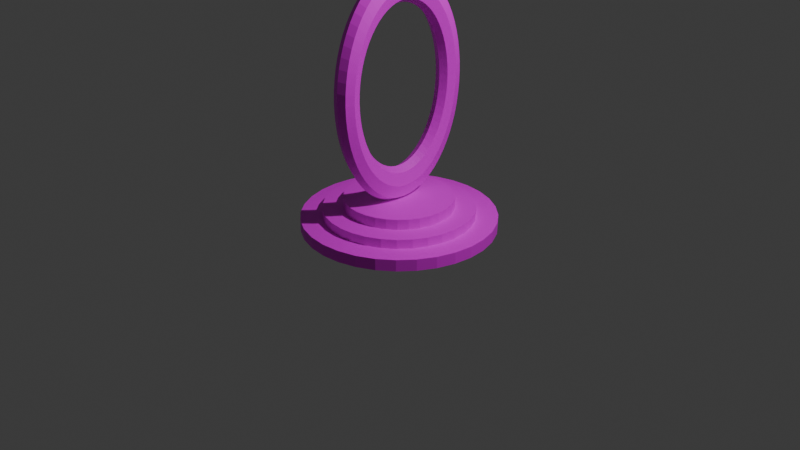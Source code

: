 # Source: Portal.blend  (saved by Blender 4.3.34; exported with 4.5.12 LTS)
import bpy
from mathutils import Matrix  # noqa: F401  (used for matrix-valued properties, if any)

bpy.ops.wm.read_factory_settings(use_empty=True)
scene = bpy.context.scene
scene.name = 'Scene'

# ---- collections
col_collection = bpy.data.collections.new('Collection'); scene.collection.children.link(col_collection)

# ---- images (referenced by path relative to the original .blend; pixels are not part of the script)
import os
ASSET_DIR = os.environ.get("B2B_ASSET_DIR", "")  # directory of the original .blend (textures are referenced by path, not embedded)
HERE = os.path.dirname(os.path.abspath(__file__))  # packed textures are extracted next to this script under _unpacked/

def load_image(name, relpath, width, height, colorspace="sRGB"):
    """Load a texture the original file referenced (path relative to the .blend, or extracted next to this script)."""
    p = next((c for c in (os.path.join(HERE, relpath), os.path.join(ASSET_DIR, relpath)) if relpath and os.path.exists(c)), "")
    if p:
        img = bpy.data.images.load(p, check_existing=True)
        img.name = name
    else:  # same state as the original file: an image datablock whose file is absent (Cycles renders it pink)
        img = bpy.data.images.new(name, width, height)
        img.source = "FILE"
        img.filepath = "//" + (relpath or name)
    img.colorspace_settings.name = colorspace
    return img
img_basecolor = load_image('BaseColor', '', 1024, 1024, 'sRGB')

# ---- materials (node trees are filled in below, after node groups)
mat_portal = bpy.data.materials.new('Portal')
mat_base = bpy.data.materials.new('Base')

# ---- material node trees
mat_portal.use_nodes = True; mat_portal.node_tree.nodes.clear()
_N = mat_portal.node_tree.nodes; _L = mat_portal.node_tree.links
n0 = _N.new('ShaderNodeBsdfPrincipled'); n0.name = 'Principled BSDF'; n0.location = (10, 300)
n1 = _N.new('ShaderNodeOutputMaterial'); n1.name = 'Material Output'; n1.location = (300, 300)
n2 = _N.new('ShaderNodeTexImage'); n2.name = 'Image Texture'; n2.location = (-280, 271)
n2.image = img_basecolor
_L.new(n0.outputs[0], n1.inputs[0])
_L.new(n2.outputs[0], n0.inputs[0])
n1.is_active_output = True
mat_base.use_nodes = True; mat_base.node_tree.nodes.clear()
_N = mat_base.node_tree.nodes; _L = mat_base.node_tree.links
n0 = _N.new('ShaderNodeBsdfPrincipled'); n0.name = 'Principled BSDF'; n0.location = (10, 300)
n1 = _N.new('ShaderNodeOutputMaterial'); n1.name = 'Material Output'; n1.location = (300, 300)
n2 = _N.new('ShaderNodeTexImage'); n2.name = 'Image Texture'; n2.location = (-280, 271)
n2.image = img_basecolor
_L.new(n0.outputs[0], n1.inputs[0])
_L.new(n2.outputs[0], n0.inputs[0])
n1.is_active_output = True

# ---- world
world_world = bpy.data.worlds.new('World'); scene.world = world_world
world_world.use_nodes = True; world_world.node_tree.nodes.clear()
_N = world_world.node_tree.nodes; _L = world_world.node_tree.links
n0 = _N.new('ShaderNodeOutputWorld'); n0.name = 'World Output'; n0.location = (300, 300)
n1 = _N.new('ShaderNodeBackground'); n1.name = 'Background'; n1.location = (10, 300)
n1.inputs[0].default_value = (0.05088, 0.05088, 0.05088, 1.0)
_L.new(n1.outputs[0], n0.inputs[0])
n0.is_active_output = True
world_world.color = (0.05088, 0.05088, 0.05088)
world_world.sun_shadow_jitter_overblur = 0.0

# ---- cameras
cam_camera = bpy.data.cameras.new('Camera')
cam_camera.clip_end = 100.0
cam_camera.ortho_scale = 7.314

# ---- lights
light_light = bpy.data.lights.new('Light', 'POINT')
light_light.energy = 1000.0
light_light.shadow_soft_size = 0.1

# ---- meshes
me_circle = bpy.data.meshes.new('Circle')
me_circle.from_pydata([(5.122e-09, 1.122, -0.1292), (-7.916e-09, 0.8652, -0.1292), (-6.985e-09, 0.8652, 0.1292), (7.916e-09, 1.122, 0.1292), (-0.2189, 1.1, -0.1292), (-0.1688, 0.8486, -0.1292), (-0.1688, 0.8486, 0.1292), (-0.2189, 1.1, 0.1292), (-0.4294, 1.037, -0.1292), (-0.3311, 0.7994, -0.1292), (-0.3311, 0.7994, 0.1292), (-0.4294, 1.037, 0.1292), (-0.6233, 0.9329, -0.1292), (-0.4807, 0.7194, -0.1292), (-0.4807, 0.7194, 0.1292), (-0.6233, 0.9329, 0.1292), (-0.7933, 0.7933, -0.1292), (-0.6118, 0.6118, -0.1292), (-0.6118, 0.6118, 0.1292), (-0.7933, 0.7933, 0.1292), (-0.9329, 0.6233, -0.1292), (-0.7194, 0.4807, -0.1292), (-0.7194, 0.4807, 0.1292), (-0.9329, 0.6233, 0.1292), (-1.037, 0.4294, -0.1292), (-0.7994, 0.3311, -0.1292), (-0.7994, 0.3311, 0.1292), (-1.037, 0.4294, 0.1292), (-1.1, 0.2189, -0.1292), (-0.8486, 0.1688, -0.1292), (-0.8486, 0.1688, 0.1292), (-1.1, 0.2189, 0.1292), (-1.122, 8.848e-09, -0.1292), (-0.8652, -1.164e-08, -0.1292), (-0.8652, -1.071e-08, 0.1292), (-1.122, 1.164e-08, 0.1292), (-1.1, -0.2189, -0.1292), (-0.8486, -0.1688, -0.1292), (-0.8486, -0.1688, 0.1292), (-1.1, -0.2189, 0.1292), (-1.037, -0.4294, -0.1292), (-0.7994, -0.3311, -0.1292), (-0.7994, -0.3311, 0.1292), (-1.037, -0.4294, 0.1292), (-0.9329, -0.6233, -0.1292), (-0.7194, -0.4807, -0.1292), (-0.7194, -0.4807, 0.1292), (-0.9329, -0.6233, 0.1292), (-0.7933, -0.7933, -0.1292), (-0.6118, -0.6118, -0.1292), (-0.6118, -0.6118, 0.1292), (-0.7933, -0.7933, 0.1292), (-0.6233, -0.9329, -0.1292), (-0.4807, -0.7194, -0.1292), (-0.4807, -0.7194, 0.1292), (-0.6233, -0.9329, 0.1292), (-0.4294, -1.037, -0.1292), (-0.3311, -0.7994, -0.1292), (-0.3311, -0.7994, 0.1292), (-0.4294, -1.037, 0.1292), (-0.2189, -1.1, -0.1292), (-0.1688, -0.8486, -0.1292), (-0.1688, -0.8486, 0.1292), (-0.2189, -1.1, 0.1292), (-7.451e-09, -1.122, -0.1292), (9.313e-09, -0.8652, -0.1292), (1.118e-08, -0.8652, 0.1292), (-9.313e-09, -1.122, 0.1292), (0.2189, -1.1, -0.1292), (0.1688, -0.8486, -0.1292), (0.1688, -0.8486, 0.1292), (0.2189, -1.1, 0.1292), (0.4294, -1.037, -0.1292), (0.3311, -0.7994, -0.1292), (0.3311, -0.7994, 0.1292), (0.4294, -1.037, 0.1292), (0.6233, -0.9329, -0.1292), (0.4807, -0.7194, -0.1292), (0.4807, -0.7194, 0.1292), (0.6233, -0.9329, 0.1292), (0.7933, -0.7933, -0.1292), (0.6118, -0.6118, -0.1292), (0.6118, -0.6118, 0.1292), (0.7933, -0.7933, 0.1292), (0.9329, -0.6233, -0.1292), (0.7194, -0.4807, -0.1292), (0.7194, -0.4807, 0.1292), (0.9329, -0.6233, 0.1292), (1.037, -0.4294, -0.1292), (0.7994, -0.3311, -0.1292), (0.7994, -0.3311, 0.1292), (1.037, -0.4294, 0.1292), (1.1, -0.2189, -0.1292), (0.8486, -0.1688, -0.1292), (0.8486, -0.1688, 0.1292), (1.1, -0.2189, 0.1292), (1.122, 1.397e-09, -0.1292), (0.8652, 1.397e-09, -0.1292), (0.8652, 2.328e-09, 0.1292), (1.122, -3.26e-09, 0.1292), (1.1, 0.2189, -0.1292), (0.8486, 0.1688, -0.1292), (0.8486, 0.1688, 0.1292), (1.1, 0.2189, 0.1292), (1.037, 0.4294, -0.1292), (0.7994, 0.3311, -0.1292), (0.7994, 0.3311, 0.1292), (1.037, 0.4294, 0.1292), (0.9329, 0.6233, -0.1292), (0.7194, 0.4807, -0.1292), (0.7194, 0.4807, 0.1292), (0.9329, 0.6233, 0.1292), (0.7933, 0.7933, -0.1292), (0.6118, 0.6118, -0.1292), (0.6118, 0.6118, 0.1292), (0.7933, 0.7933, 0.1292), (0.6233, 0.9329, -0.1292), (0.4807, 0.7194, -0.1292), (0.4807, 0.7194, 0.1292), (0.6233, 0.9329, 0.1292), (0.4294, 1.037, -0.1292), (0.3311, 0.7994, -0.1292), (0.3311, 0.7994, 0.1292), (0.4294, 1.037, 0.1292), (0.2189, 1.1, -0.1292), (0.1688, 0.8486, -0.1292), (0.1688, 0.8486, 0.1292), (0.2189, 1.1, 0.1292), (-0.11, 1.117, -0.1292), (-2.154e-09, 0.9936, -0.1776), (-0.08481, 0.8611, -0.1292), (-0.1938, 0.9745, -0.1776), (-9.954e-09, 0.8171, 0.0), (-0.08481, 0.8611, 0.1292), (-0.1594, 0.8014, 0.0), (-6.403e-10, 0.9936, 0.1776), (-0.11, 1.117, 0.1292), (-0.1938, 0.9745, 0.1776), (1.088e-08, 1.17, 0.0), (-0.2283, 1.148, 0.0), (-0.3257, 1.074, -0.1292), (-0.2512, 0.828, -0.1292), (-0.3802, 0.918, -0.1776), (-0.2512, 0.828, 0.1292), (-0.3127, 0.7549, 0.0), (-0.3257, 1.074, 0.1292), (-0.3802, 0.918, 0.1776), (-0.4478, 1.081, 0.0), (-0.5289, 0.9895, -0.1292), (-0.4079, 0.7631, -0.1292), (-0.552, 0.8261, -0.1776), (-0.4079, 0.7631, 0.1292), (-0.454, 0.6794, 0.0), (-0.5289, 0.9895, 0.1292), (-0.552, 0.8261, 0.1776), (-0.6501, 0.9729, 0.0), (-0.7118, 0.8673, -0.1292), (-0.5489, 0.6688, -0.1292), (-0.7026, 0.7026, -0.1776), (-0.5489, 0.6688, 0.1292), (-0.5778, 0.5778, 0.0), (-0.7118, 0.8673, 0.1292), (-0.7026, 0.7026, 0.1776), (-0.8274, 0.8274, 0.0), (-0.8673, 0.7118, -0.1292), (-0.6688, 0.5489, -0.1292), (-0.8261, 0.552, -0.1776), (-0.6688, 0.5489, 0.1292), (-0.6794, 0.454, 0.0), (-0.8673, 0.7118, 0.1292), (-0.8261, 0.552, 0.1776), (-0.9729, 0.6501, 0.0), (-0.9895, 0.5289, -0.1292), (-0.7631, 0.4079, -0.1292), (-0.918, 0.3802, -0.1776), (-0.7631, 0.4079, 0.1292), (-0.7549, 0.3127, 0.0), (-0.9895, 0.5289, 0.1292), (-0.918, 0.3802, 0.1776), (-1.081, 0.4478, 0.0), (-1.074, 0.3257, -0.1292), (-0.828, 0.2512, -0.1292), (-0.9745, 0.1938, -0.1776), (-0.828, 0.2512, 0.1292), (-0.8014, 0.1594, 0.0), (-1.074, 0.3257, 0.1292), (-0.9745, 0.1938, 0.1776), (-1.148, 0.2283, 0.0), (-1.117, 0.11, -0.1292), (-0.8611, 0.08481, -0.1292), (-0.9936, -2.154e-09, -0.1776), (-0.8611, 0.08481, 0.1292), (-0.8171, -1.74e-08, 0.0), (-1.117, 0.11, 0.1292), (-0.9936, -6.403e-10, 0.1776), (-1.17, 1.088e-08, 0.0), (-1.117, -0.11, -0.1292), (-0.8611, -0.08481, -0.1292), (-0.9745, -0.1938, -0.1776), (-0.8611, -0.08481, 0.1292), (-0.8014, -0.1594, 0.0), (-1.117, -0.11, 0.1292), (-0.9745, -0.1938, 0.1776), (-1.148, -0.2283, 0.0), (-1.074, -0.3257, -0.1292), (-0.828, -0.2512, -0.1292), (-0.918, -0.3802, -0.1776), (-0.828, -0.2512, 0.1292), (-0.7549, -0.3127, 0.0), (-1.074, -0.3257, 0.1292), (-0.918, -0.3802, 0.1776), (-1.081, -0.4478, 0.0), (-0.9895, -0.5289, -0.1292), (-0.7631, -0.4079, -0.1292), (-0.8261, -0.552, -0.1776), (-0.7631, -0.4079, 0.1292), (-0.6794, -0.454, 0.0), (-0.9895, -0.5289, 0.1292), (-0.8261, -0.552, 0.1776), (-0.9729, -0.6501, 0.0), (-0.8673, -0.7118, -0.1292), (-0.6688, -0.5489, -0.1292), (-0.7026, -0.7026, -0.1776), (-0.6688, -0.5489, 0.1292), (-0.5778, -0.5778, 0.0), (-0.8673, -0.7118, 0.1292), (-0.7026, -0.7026, 0.1776), (-0.8274, -0.8274, 0.0), (-0.7118, -0.8673, -0.1292), (-0.5489, -0.6688, -0.1292), (-0.552, -0.8261, -0.1776), (-0.5489, -0.6688, 0.1292), (-0.454, -0.6794, 0.0), (-0.7118, -0.8673, 0.1292), (-0.552, -0.8261, 0.1776), (-0.6501, -0.9729, 0.0), (-0.5289, -0.9895, -0.1292), (-0.4079, -0.7631, -0.1292), (-0.3802, -0.918, -0.1776), (-0.4079, -0.7631, 0.1292), (-0.3127, -0.7549, 0.0), (-0.5289, -0.9895, 0.1292), (-0.3802, -0.918, 0.1776), (-0.4478, -1.081, 0.0), (-0.3257, -1.074, -0.1292), (-0.2512, -0.828, -0.1292), (-0.1938, -0.9745, -0.1776), (-0.2512, -0.828, 0.1292), (-0.1594, -0.8014, 0.0), (-0.3257, -1.074, 0.1292), (-0.1938, -0.9745, 0.1776), (-0.2283, -1.148, 0.0), (-0.11, -1.117, -0.1292), (-0.08481, -0.8611, -0.1292), (3.027e-09, -0.9936, -0.1776), (-0.08481, -0.8611, 0.1292), (1.187e-08, -0.8171, 0.0), (-0.11, -1.117, 0.1292), (-1.164e-09, -0.9936, 0.1776), (-1.094e-08, -1.17, 0.0), (0.11, -1.117, -0.1292), (0.08481, -0.8611, -0.1292), (0.1938, -0.9745, -0.1776), (0.08481, -0.8611, 0.1292), (0.1594, -0.8014, 0.0), (0.11, -1.117, 0.1292), (0.1938, -0.9745, 0.1776), (0.2283, -1.148, 0.0), (0.3257, -1.074, -0.1292), (0.2512, -0.828, -0.1292), (0.3802, -0.918, -0.1776), (0.2512, -0.828, 0.1292), (0.3127, -0.7549, 0.0), (0.3257, -1.074, 0.1292), (0.3802, -0.918, 0.1776), (0.4478, -1.081, 0.0), (0.5289, -0.9895, -0.1292), (0.4079, -0.7631, -0.1292), (0.552, -0.8261, -0.1776), (0.4079, -0.7631, 0.1292), (0.454, -0.6794, 0.0), (0.5289, -0.9895, 0.1292), (0.552, -0.8261, 0.1776), (0.6501, -0.9729, 0.0), (0.7118, -0.8673, -0.1292), (0.5489, -0.6688, -0.1292), (0.7026, -0.7026, -0.1776), (0.5489, -0.6688, 0.1292), (0.5778, -0.5778, 0.0), (0.7118, -0.8673, 0.1292), (0.7026, -0.7026, 0.1776), (0.8274, -0.8274, 0.0), (0.8673, -0.7118, -0.1292), (0.6688, -0.5489, -0.1292), (0.8261, -0.552, -0.1776), (0.6688, -0.5489, 0.1292), (0.6794, -0.454, 0.0), (0.8673, -0.7118, 0.1292), (0.8261, -0.552, 0.1776), (0.9729, -0.6501, 0.0), (0.9895, -0.5289, -0.1292), (0.7631, -0.4079, -0.1292), (0.918, -0.3802, -0.1776), (0.7631, -0.4079, 0.1292), (0.7549, -0.3127, 0.0), (0.9895, -0.5289, 0.1292), (0.918, -0.3802, 0.1776), (1.081, -0.4478, 0.0), (1.074, -0.3257, -0.1292), (0.828, -0.2512, -0.1292), (0.9745, -0.1938, -0.1776), (0.828, -0.2512, 0.1292), (0.8014, -0.1594, 0.0), (1.074, -0.3257, 0.1292), (0.9745, -0.1938, 0.1776), (1.148, -0.2283, 0.0), (1.117, -0.11, -0.1292), (0.8611, -0.08481, -0.1292), (0.9936, 1.106e-09, -0.1776), (0.8611, -0.08481, 0.1292), (0.8171, 7.567e-10, 0.0), (1.117, -0.11, 0.1292), (0.9936, -1.106e-09, 0.1776), (1.17, 1.746e-10, 0.0), (1.117, 0.11, -0.1292), (0.8611, 0.08481, -0.1292), (0.9745, 0.1938, -0.1776), (0.8611, 0.08481, 0.1292), (0.8014, 0.1594, 0.0), (1.117, 0.11, 0.1292), (0.9745, 0.1938, 0.1776), (1.148, 0.2283, 0.0), (1.074, 0.3257, -0.1292), (0.828, 0.2512, -0.1292), (0.918, 0.3802, -0.1776), (0.828, 0.2512, 0.1292), (0.7549, 0.3127, 0.0), (1.074, 0.3257, 0.1292), (0.918, 0.3802, 0.1776), (1.081, 0.4478, 0.0), (0.9895, 0.5289, -0.1292), (0.7631, 0.4079, -0.1292), (0.8261, 0.552, -0.1776), (0.7631, 0.4079, 0.1292), (0.6794, 0.454, 0.0), (0.9895, 0.5289, 0.1292), (0.8261, 0.552, 0.1776), (0.9729, 0.6501, 0.0), (0.8673, 0.7118, -0.1292), (0.6688, 0.5489, -0.1292), (0.7026, 0.7026, -0.1776), (0.6688, 0.5489, 0.1292), (0.5778, 0.5778, 0.0), (0.8673, 0.7118, 0.1292), (0.7026, 0.7026, 0.1776), (0.8274, 0.8274, 0.0), (0.7118, 0.8673, -0.1292), (0.5489, 0.6688, -0.1292), (0.552, 0.8261, -0.1776), (0.5489, 0.6688, 0.1292), (0.454, 0.6794, 0.0), (0.7118, 0.8673, 0.1292), (0.552, 0.8261, 0.1776), (0.6501, 0.9729, 0.0), (0.5289, 0.9895, -0.1292), (0.4079, 0.7631, -0.1292), (0.3802, 0.918, -0.1776), (0.4079, 0.7631, 0.1292), (0.3127, 0.7549, 0.0), (0.5289, 0.9895, 0.1292), (0.3802, 0.918, 0.1776), (0.4478, 1.081, 0.0), (0.3257, 1.074, -0.1292), (0.2512, 0.828, -0.1292), (0.1938, 0.9745, -0.1776), (0.2512, 0.828, 0.1292), (0.1594, 0.8014, 0.0), (0.3257, 1.074, 0.1292), (0.1938, 0.9745, 0.1776), (0.2283, 1.148, 0.0), (0.11, 1.117, -0.1292), (0.08481, 0.8611, -0.1292), (0.08481, 0.8611, 0.1292), (0.11, 1.117, 0.1292), (-0.09739, 0.9888, -0.1776), (-0.08009, 0.8132, -2.328e-10), (-0.09739, 0.9888, 0.1776), (-0.1147, 1.164, 2.328e-10), (-0.2884, 0.9508, -0.1776), (-0.2372, 0.7819, -2.328e-10), (-0.2884, 0.9508, 0.1776), (-0.3397, 1.12, 2.328e-10), (-0.4684, 0.8763, -0.1776), (-0.3852, 0.7206, -2.328e-10), (-0.4684, 0.8763, 0.1776), (-0.5516, 1.032, 2.328e-10), (-0.6303, 0.7681, -0.1776), (-0.5184, 0.6316, -2.328e-10), (-0.6303, 0.7681, 0.1776), (-0.7423, 0.9045, 2.328e-10), (-0.7681, 0.6303, -0.1776), (-0.6316, 0.5184, -2.328e-10), (-0.7681, 0.6303, 0.1776), (-0.9045, 0.7423, 2.328e-10), (-0.8763, 0.4684, -0.1776), (-0.7206, 0.3852, -2.328e-10), (-0.8763, 0.4684, 0.1776), (-1.032, 0.5516, 2.328e-10), (-0.9508, 0.2884, -0.1776), (-0.7819, 0.2372, -2.328e-10), (-0.9508, 0.2884, 0.1776), (-1.12, 0.3397, 2.328e-10), (-0.9888, 0.09739, -0.1776), (-0.8132, 0.08009, -2.328e-10), (-0.9888, 0.09739, 0.1776), (-1.164, 0.1147, 2.328e-10), (-0.9888, -0.09739, -0.1776), (-0.8132, -0.08009, -2.328e-10), (-0.9888, -0.09739, 0.1776), (-1.164, -0.1147, 2.328e-10), (-0.9508, -0.2884, -0.1776), (-0.7819, -0.2372, -2.328e-10), (-0.9508, -0.2884, 0.1776), (-1.12, -0.3397, 2.328e-10), (-0.8763, -0.4684, -0.1776), (-0.7206, -0.3852, -2.328e-10), (-0.8763, -0.4684, 0.1776), (-1.032, -0.5516, 2.328e-10), (-0.7681, -0.6303, -0.1776), (-0.6316, -0.5184, -2.328e-10), (-0.7681, -0.6303, 0.1776), (-0.9045, -0.7423, 2.328e-10), (-0.6303, -0.7681, -0.1776), (-0.5184, -0.6316, -2.328e-10), (-0.6303, -0.7681, 0.1776), (-0.7423, -0.9045, 2.328e-10), (-0.4684, -0.8763, -0.1776), (-0.3852, -0.7206, -2.328e-10), (-0.4684, -0.8763, 0.1776), (-0.5516, -1.032, 2.328e-10), (-0.2884, -0.9508, -0.1776), (-0.2372, -0.7819, -2.328e-10), (-0.2884, -0.9508, 0.1776), (-0.3397, -1.12, 2.328e-10), (-0.09739, -0.9888, -0.1776), (-0.08009, -0.8132, -2.328e-10), (-0.09739, -0.9888, 0.1776), (-0.1147, -1.164, 2.328e-10), (0.09739, -0.9888, -0.1776), (0.08009, -0.8132, -2.328e-10), (0.09739, -0.9888, 0.1776), (0.1147, -1.164, 2.328e-10), (0.2884, -0.9508, -0.1776), (0.2372, -0.7819, -2.328e-10), (0.2884, -0.9508, 0.1776), (0.3397, -1.12, 2.328e-10), (0.4684, -0.8763, -0.1776), (0.3852, -0.7206, -2.328e-10), (0.4684, -0.8763, 0.1776), (0.5516, -1.032, 2.328e-10), (0.6303, -0.7681, -0.1776), (0.5184, -0.6316, -2.328e-10), (0.6303, -0.7681, 0.1776), (0.7423, -0.9045, 2.328e-10), (0.7681, -0.6303, -0.1776), (0.6316, -0.5184, -2.328e-10), (0.7681, -0.6303, 0.1776), (0.9045, -0.7423, 2.328e-10), (0.8763, -0.4684, -0.1776), (0.7206, -0.3852, -2.328e-10), (0.8763, -0.4684, 0.1776), (1.032, -0.5516, 2.328e-10), (0.9508, -0.2884, -0.1776), (0.7819, -0.2372, -2.328e-10), (0.9508, -0.2884, 0.1776), (1.12, -0.3397, 2.328e-10), (0.9888, -0.09739, -0.1776), (0.8132, -0.08009, -2.328e-10), (0.9888, -0.09739, 0.1776), (1.164, -0.1147, 2.328e-10), (0.9888, 0.09739, -0.1776), (0.8132, 0.08009, -2.328e-10), (0.9888, 0.09739, 0.1776), (1.164, 0.1147, 2.328e-10), (0.9508, 0.2884, -0.1776), (0.7819, 0.2372, -2.328e-10), (0.9508, 0.2884, 0.1776), (1.12, 0.3397, 2.328e-10), (0.8763, 0.4684, -0.1776), (0.7206, 0.3852, -2.328e-10), (0.8763, 0.4684, 0.1776), (1.032, 0.5516, 2.328e-10), (0.7681, 0.6303, -0.1776), (0.6316, 0.5184, -2.328e-10), (0.7681, 0.6303, 0.1776), (0.9045, 0.7423, 2.328e-10), (0.6303, 0.7681, -0.1776), (0.5184, 0.6316, -2.328e-10), (0.6303, 0.7681, 0.1776), (0.7423, 0.9045, 2.328e-10), (0.4684, 0.8763, -0.1776), (0.3852, 0.7206, -2.328e-10), (0.4684, 0.8763, 0.1776), (0.5516, 1.032, 2.328e-10), (0.2884, 0.9508, -0.1776), (0.2372, 0.7819, -2.328e-10), (0.2884, 0.9508, 0.1776), (0.3397, 1.12, 2.328e-10), (0.09739, 0.9888, -0.1776), (0.08009, 0.8132, -2.328e-10), (0.09739, 0.9888, 0.1776), (0.1147, 1.164, 2.328e-10)], [], [(0, 129, 384, 128), (129, 1, 130, 384), (384, 130, 5, 131), (128, 384, 131, 4), (1, 132, 385, 130), (132, 2, 133, 385), (385, 133, 6, 134), (130, 385, 134, 5), (2, 135, 386, 133), (135, 3, 136, 386), (386, 136, 7, 137), (133, 386, 137, 6), (3, 138, 387, 136), (138, 0, 128, 387), (387, 128, 4, 139), (136, 387, 139, 7), (4, 131, 388, 140), (131, 5, 141, 388), (388, 141, 9, 142), (140, 388, 142, 8), (5, 134, 389, 141), (134, 6, 143, 389), (389, 143, 10, 144), (141, 389, 144, 9), (6, 137, 390, 143), (137, 7, 145, 390), (390, 145, 11, 146), (143, 390, 146, 10), (7, 139, 391, 145), (139, 4, 140, 391), (391, 140, 8, 147), (145, 391, 147, 11), (8, 142, 392, 148), (142, 9, 149, 392), (392, 149, 13, 150), (148, 392, 150, 12), (9, 144, 393, 149), (144, 10, 151, 393), (393, 151, 14, 152), (149, 393, 152, 13), (10, 146, 394, 151), (146, 11, 153, 394), (394, 153, 15, 154), (151, 394, 154, 14), (11, 147, 395, 153), (147, 8, 148, 395), (395, 148, 12, 155), (153, 395, 155, 15), (12, 150, 396, 156), (150, 13, 157, 396), (396, 157, 17, 158), (156, 396, 158, 16), (13, 152, 397, 157), (152, 14, 159, 397), (397, 159, 18, 160), (157, 397, 160, 17), (14, 154, 398, 159), (154, 15, 161, 398), (398, 161, 19, 162), (159, 398, 162, 18), (15, 155, 399, 161), (155, 12, 156, 399), (399, 156, 16, 163), (161, 399, 163, 19), (16, 158, 400, 164), (158, 17, 165, 400), (400, 165, 21, 166), (164, 400, 166, 20), (17, 160, 401, 165), (160, 18, 167, 401), (401, 167, 22, 168), (165, 401, 168, 21), (18, 162, 402, 167), (162, 19, 169, 402), (402, 169, 23, 170), (167, 402, 170, 22), (19, 163, 403, 169), (163, 16, 164, 403), (403, 164, 20, 171), (169, 403, 171, 23), (20, 166, 404, 172), (166, 21, 173, 404), (404, 173, 25, 174), (172, 404, 174, 24), (21, 168, 405, 173), (168, 22, 175, 405), (405, 175, 26, 176), (173, 405, 176, 25), (22, 170, 406, 175), (170, 23, 177, 406), (406, 177, 27, 178), (175, 406, 178, 26), (23, 171, 407, 177), (171, 20, 172, 407), (407, 172, 24, 179), (177, 407, 179, 27), (24, 174, 408, 180), (174, 25, 181, 408), (408, 181, 29, 182), (180, 408, 182, 28), (25, 176, 409, 181), (176, 26, 183, 409), (409, 183, 30, 184), (181, 409, 184, 29), (26, 178, 410, 183), (178, 27, 185, 410), (410, 185, 31, 186), (183, 410, 186, 30), (27, 179, 411, 185), (179, 24, 180, 411), (411, 180, 28, 187), (185, 411, 187, 31), (28, 182, 412, 188), (182, 29, 189, 412), (412, 189, 33, 190), (188, 412, 190, 32), (29, 184, 413, 189), (184, 30, 191, 413), (413, 191, 34, 192), (189, 413, 192, 33), (30, 186, 414, 191), (186, 31, 193, 414), (414, 193, 35, 194), (191, 414, 194, 34), (31, 187, 415, 193), (187, 28, 188, 415), (415, 188, 32, 195), (193, 415, 195, 35), (32, 190, 416, 196), (190, 33, 197, 416), (416, 197, 37, 198), (196, 416, 198, 36), (33, 192, 417, 197), (192, 34, 199, 417), (417, 199, 38, 200), (197, 417, 200, 37), (34, 194, 418, 199), (194, 35, 201, 418), (418, 201, 39, 202), (199, 418, 202, 38), (35, 195, 419, 201), (195, 32, 196, 419), (419, 196, 36, 203), (201, 419, 203, 39), (36, 198, 420, 204), (198, 37, 205, 420), (420, 205, 41, 206), (204, 420, 206, 40), (37, 200, 421, 205), (200, 38, 207, 421), (421, 207, 42, 208), (205, 421, 208, 41), (38, 202, 422, 207), (202, 39, 209, 422), (422, 209, 43, 210), (207, 422, 210, 42), (39, 203, 423, 209), (203, 36, 204, 423), (423, 204, 40, 211), (209, 423, 211, 43), (40, 206, 424, 212), (206, 41, 213, 424), (424, 213, 45, 214), (212, 424, 214, 44), (41, 208, 425, 213), (208, 42, 215, 425), (425, 215, 46, 216), (213, 425, 216, 45), (42, 210, 426, 215), (210, 43, 217, 426), (426, 217, 47, 218), (215, 426, 218, 46), (43, 211, 427, 217), (211, 40, 212, 427), (427, 212, 44, 219), (217, 427, 219, 47), (44, 214, 428, 220), (214, 45, 221, 428), (428, 221, 49, 222), (220, 428, 222, 48), (45, 216, 429, 221), (216, 46, 223, 429), (429, 223, 50, 224), (221, 429, 224, 49), (46, 218, 430, 223), (218, 47, 225, 430), (430, 225, 51, 226), (223, 430, 226, 50), (47, 219, 431, 225), (219, 44, 220, 431), (431, 220, 48, 227), (225, 431, 227, 51), (48, 222, 432, 228), (222, 49, 229, 432), (432, 229, 53, 230), (228, 432, 230, 52), (49, 224, 433, 229), (224, 50, 231, 433), (433, 231, 54, 232), (229, 433, 232, 53), (50, 226, 434, 231), (226, 51, 233, 434), (434, 233, 55, 234), (231, 434, 234, 54), (51, 227, 435, 233), (227, 48, 228, 435), (435, 228, 52, 235), (233, 435, 235, 55), (52, 230, 436, 236), (230, 53, 237, 436), (436, 237, 57, 238), (236, 436, 238, 56), (53, 232, 437, 237), (232, 54, 239, 437), (437, 239, 58, 240), (237, 437, 240, 57), (54, 234, 438, 239), (234, 55, 241, 438), (438, 241, 59, 242), (239, 438, 242, 58), (55, 235, 439, 241), (235, 52, 236, 439), (439, 236, 56, 243), (241, 439, 243, 59), (56, 238, 440, 244), (238, 57, 245, 440), (440, 245, 61, 246), (244, 440, 246, 60), (57, 240, 441, 245), (240, 58, 247, 441), (441, 247, 62, 248), (245, 441, 248, 61), (58, 242, 442, 247), (242, 59, 249, 442), (442, 249, 63, 250), (247, 442, 250, 62), (59, 243, 443, 249), (243, 56, 244, 443), (443, 244, 60, 251), (249, 443, 251, 63), (60, 246, 444, 252), (246, 61, 253, 444), (444, 253, 65, 254), (252, 444, 254, 64), (61, 248, 445, 253), (248, 62, 255, 445), (445, 255, 66, 256), (253, 445, 256, 65), (62, 250, 446, 255), (250, 63, 257, 446), (446, 257, 67, 258), (255, 446, 258, 66), (63, 251, 447, 257), (251, 60, 252, 447), (447, 252, 64, 259), (257, 447, 259, 67), (64, 254, 448, 260), (254, 65, 261, 448), (448, 261, 69, 262), (260, 448, 262, 68), (65, 256, 449, 261), (256, 66, 263, 449), (449, 263, 70, 264), (261, 449, 264, 69), (66, 258, 450, 263), (258, 67, 265, 450), (450, 265, 71, 266), (263, 450, 266, 70), (67, 259, 451, 265), (259, 64, 260, 451), (451, 260, 68, 267), (265, 451, 267, 71), (68, 262, 452, 268), (262, 69, 269, 452), (452, 269, 73, 270), (268, 452, 270, 72), (69, 264, 453, 269), (264, 70, 271, 453), (453, 271, 74, 272), (269, 453, 272, 73), (70, 266, 454, 271), (266, 71, 273, 454), (454, 273, 75, 274), (271, 454, 274, 74), (71, 267, 455, 273), (267, 68, 268, 455), (455, 268, 72, 275), (273, 455, 275, 75), (72, 270, 456, 276), (270, 73, 277, 456), (456, 277, 77, 278), (276, 456, 278, 76), (73, 272, 457, 277), (272, 74, 279, 457), (457, 279, 78, 280), (277, 457, 280, 77), (74, 274, 458, 279), (274, 75, 281, 458), (458, 281, 79, 282), (279, 458, 282, 78), (75, 275, 459, 281), (275, 72, 276, 459), (459, 276, 76, 283), (281, 459, 283, 79), (76, 278, 460, 284), (278, 77, 285, 460), (460, 285, 81, 286), (284, 460, 286, 80), (77, 280, 461, 285), (280, 78, 287, 461), (461, 287, 82, 288), (285, 461, 288, 81), (78, 282, 462, 287), (282, 79, 289, 462), (462, 289, 83, 290), (287, 462, 290, 82), (79, 283, 463, 289), (283, 76, 284, 463), (463, 284, 80, 291), (289, 463, 291, 83), (80, 286, 464, 292), (286, 81, 293, 464), (464, 293, 85, 294), (292, 464, 294, 84), (81, 288, 465, 293), (288, 82, 295, 465), (465, 295, 86, 296), (293, 465, 296, 85), (82, 290, 466, 295), (290, 83, 297, 466), (466, 297, 87, 298), (295, 466, 298, 86), (83, 291, 467, 297), (291, 80, 292, 467), (467, 292, 84, 299), (297, 467, 299, 87), (84, 294, 468, 300), (294, 85, 301, 468), (468, 301, 89, 302), (300, 468, 302, 88), (85, 296, 469, 301), (296, 86, 303, 469), (469, 303, 90, 304), (301, 469, 304, 89), (86, 298, 470, 303), (298, 87, 305, 470), (470, 305, 91, 306), (303, 470, 306, 90), (87, 299, 471, 305), (299, 84, 300, 471), (471, 300, 88, 307), (305, 471, 307, 91), (88, 302, 472, 308), (302, 89, 309, 472), (472, 309, 93, 310), (308, 472, 310, 92), (89, 304, 473, 309), (304, 90, 311, 473), (473, 311, 94, 312), (309, 473, 312, 93), (90, 306, 474, 311), (306, 91, 313, 474), (474, 313, 95, 314), (311, 474, 314, 94), (91, 307, 475, 313), (307, 88, 308, 475), (475, 308, 92, 315), (313, 475, 315, 95), (92, 310, 476, 316), (310, 93, 317, 476), (476, 317, 97, 318), (316, 476, 318, 96), (93, 312, 477, 317), (312, 94, 319, 477), (477, 319, 98, 320), (317, 477, 320, 97), (94, 314, 478, 319), (314, 95, 321, 478), (478, 321, 99, 322), (319, 478, 322, 98), (95, 315, 479, 321), (315, 92, 316, 479), (479, 316, 96, 323), (321, 479, 323, 99), (96, 318, 480, 324), (318, 97, 325, 480), (480, 325, 101, 326), (324, 480, 326, 100), (97, 320, 481, 325), (320, 98, 327, 481), (481, 327, 102, 328), (325, 481, 328, 101), (98, 322, 482, 327), (322, 99, 329, 482), (482, 329, 103, 330), (327, 482, 330, 102), (99, 323, 483, 329), (323, 96, 324, 483), (483, 324, 100, 331), (329, 483, 331, 103), (100, 326, 484, 332), (326, 101, 333, 484), (484, 333, 105, 334), (332, 484, 334, 104), (101, 328, 485, 333), (328, 102, 335, 485), (485, 335, 106, 336), (333, 485, 336, 105), (102, 330, 486, 335), (330, 103, 337, 486), (486, 337, 107, 338), (335, 486, 338, 106), (103, 331, 487, 337), (331, 100, 332, 487), (487, 332, 104, 339), (337, 487, 339, 107), (104, 334, 488, 340), (334, 105, 341, 488), (488, 341, 109, 342), (340, 488, 342, 108), (105, 336, 489, 341), (336, 106, 343, 489), (489, 343, 110, 344), (341, 489, 344, 109), (106, 338, 490, 343), (338, 107, 345, 490), (490, 345, 111, 346), (343, 490, 346, 110), (107, 339, 491, 345), (339, 104, 340, 491), (491, 340, 108, 347), (345, 491, 347, 111), (108, 342, 492, 348), (342, 109, 349, 492), (492, 349, 113, 350), (348, 492, 350, 112), (109, 344, 493, 349), (344, 110, 351, 493), (493, 351, 114, 352), (349, 493, 352, 113), (110, 346, 494, 351), (346, 111, 353, 494), (494, 353, 115, 354), (351, 494, 354, 114), (111, 347, 495, 353), (347, 108, 348, 495), (495, 348, 112, 355), (353, 495, 355, 115), (112, 350, 496, 356), (350, 113, 357, 496), (496, 357, 117, 358), (356, 496, 358, 116), (113, 352, 497, 357), (352, 114, 359, 497), (497, 359, 118, 360), (357, 497, 360, 117), (114, 354, 498, 359), (354, 115, 361, 498), (498, 361, 119, 362), (359, 498, 362, 118), (115, 355, 499, 361), (355, 112, 356, 499), (499, 356, 116, 363), (361, 499, 363, 119), (116, 358, 500, 364), (358, 117, 365, 500), (500, 365, 121, 366), (364, 500, 366, 120), (117, 360, 501, 365), (360, 118, 367, 501), (501, 367, 122, 368), (365, 501, 368, 121), (118, 362, 502, 367), (362, 119, 369, 502), (502, 369, 123, 370), (367, 502, 370, 122), (119, 363, 503, 369), (363, 116, 364, 503), (503, 364, 120, 371), (369, 503, 371, 123), (120, 366, 504, 372), (366, 121, 373, 504), (504, 373, 125, 374), (372, 504, 374, 124), (121, 368, 505, 373), (368, 122, 375, 505), (505, 375, 126, 376), (373, 505, 376, 125), (122, 370, 506, 375), (370, 123, 377, 506), (506, 377, 127, 378), (375, 506, 378, 126), (123, 371, 507, 377), (371, 120, 372, 507), (507, 372, 124, 379), (377, 507, 379, 127), (124, 374, 508, 380), (374, 125, 381, 508), (508, 381, 1, 129), (380, 508, 129, 0), (125, 376, 509, 381), (376, 126, 382, 509), (509, 382, 2, 132), (381, 509, 132, 1), (126, 378, 510, 382), (378, 127, 383, 510), (510, 383, 3, 135), (382, 510, 135, 2), (127, 379, 511, 383), (379, 124, 380, 511), (511, 380, 0, 138), (383, 511, 138, 3)])
_uv = me_circle.uv_layers.new(name='UVMap')
_uv.uv.foreach_set('vector', [0.3156, 0.4185, 0.3203, 0.4093, 0.3274, 0.4131, 0.3236, 0.4229, 0.3203, 0.4093, 0.3265, 0.4, 0.3327, 0.4033, 0.3274, 0.4131, 0.3274, 0.4131, 0.3327, 0.4033, 0.3392, 0.4061, 0.3349, 0.4163, 0.3236, 0.4229, 0.3274, 0.4131, 0.3349, 0.4163, 0.3321, 0.4265, 0.2123, 0.5474, 0.2211, 0.5488, 0.2218, 0.5553, 0.2131, 0.5543, 0.2211, 0.5488, 0.2326, 0.5474, 0.2334, 0.5543, 0.2218, 0.5553, 0.2218, 0.5553, 0.2334, 0.5543, 0.2339, 0.5613, 0.2223, 0.5619, 0.2131, 0.5543, 0.2218, 0.5553, 0.2223, 0.5619, 0.2136, 0.5613, 0.4003, 0.1751, 0.405, 0.1844, 0.3979, 0.1882, 0.3941, 0.1785, 0.405, 0.1844, 0.4113, 0.1937, 0.4032, 0.198, 0.3979, 0.1882, 0.3979, 0.1882, 0.4032, 0.198, 0.3948, 0.2016, 0.3904, 0.1914, 0.3941, 0.1785, 0.3979, 0.1882, 0.3904, 0.1914, 0.3876, 0.1812, 0.5719, 0.7048, 0.5807, 0.7039, 0.5792, 0.7131, 0.5704, 0.7137, 0.5807, 0.7039, 0.5922, 0.7059, 0.5907, 0.7148, 0.5792, 0.7131, 0.5792, 0.7131, 0.5907, 0.7148, 0.5895, 0.7238, 0.5779, 0.7226, 0.5704, 0.7137, 0.5792, 0.7131, 0.5779, 0.7226, 0.5693, 0.7227, 0.3321, 0.4265, 0.3349, 0.4163, 0.3426, 0.4187, 0.3408, 0.4292, 0.3349, 0.4163, 0.3392, 0.4061, 0.346, 0.4082, 0.3426, 0.4187, 0.3426, 0.4187, 0.346, 0.4082, 0.3529, 0.4096, 0.3506, 0.4203, 0.3408, 0.4292, 0.3426, 0.4187, 0.3506, 0.4203, 0.3498, 0.431, 0.2136, 0.5613, 0.2223, 0.5619, 0.2225, 0.5686, 0.2139, 0.5684, 0.2223, 0.5619, 0.2339, 0.5613, 0.2341, 0.5684, 0.2225, 0.5686, 0.2225, 0.5686, 0.2341, 0.5684, 0.2341, 0.5756, 0.2225, 0.5754, 0.2139, 0.5684, 0.2225, 0.5686, 0.2225, 0.5754, 0.2139, 0.5756, 0.3876, 0.1812, 0.3904, 0.1914, 0.3827, 0.1938, 0.3809, 0.1833, 0.3904, 0.1914, 0.3948, 0.2016, 0.386, 0.2043, 0.3827, 0.1938, 0.3827, 0.1938, 0.386, 0.2043, 0.3771, 0.2061, 0.3748, 0.1954, 0.3809, 0.1833, 0.3827, 0.1938, 0.3748, 0.1954, 0.3739, 0.1847, 0.5693, 0.7227, 0.5779, 0.7226, 0.5771, 0.7322, 0.5684, 0.7319, 0.5779, 0.7226, 0.5895, 0.7238, 0.5887, 0.733, 0.5771, 0.7322, 0.5771, 0.7322, 0.5887, 0.733, 0.5882, 0.7423, 0.5765, 0.7419, 0.5684, 0.7319, 0.5771, 0.7322, 0.5765, 0.7419, 0.5679, 0.7412, 0.3498, 0.431, 0.3506, 0.4203, 0.3586, 0.4211, 0.3588, 0.4319, 0.3506, 0.4203, 0.3529, 0.4096, 0.3599, 0.4103, 0.3586, 0.4211, 0.3586, 0.4211, 0.3599, 0.4103, 0.3669, 0.4103, 0.3667, 0.4211, 0.3588, 0.4319, 0.3586, 0.4211, 0.3667, 0.4211, 0.368, 0.4319, 0.2139, 0.5756, 0.2225, 0.5754, 0.2223, 0.5821, 0.2136, 0.5827, 0.2225, 0.5754, 0.2341, 0.5756, 0.2339, 0.5827, 0.2223, 0.5821, 0.2223, 0.5821, 0.2339, 0.5827, 0.2334, 0.5898, 0.2218, 0.5888, 0.2136, 0.5827, 0.2223, 0.5821, 0.2218, 0.5888, 0.2131, 0.5898, 0.3739, 0.1847, 0.3748, 0.1954, 0.3667, 0.1962, 0.3669, 0.1854, 0.3748, 0.1954, 0.3771, 0.2061, 0.368, 0.207, 0.3667, 0.1962, 0.3667, 0.1962, 0.368, 0.207, 0.3588, 0.207, 0.3586, 0.1962, 0.3669, 0.1854, 0.3667, 0.1962, 0.3586, 0.1962, 0.3599, 0.1854, 0.5679, 0.7412, 0.5765, 0.7419, 0.5764, 0.7515, 0.5678, 0.7505, 0.5765, 0.7419, 0.5882, 0.7423, 0.588, 0.7516, 0.5764, 0.7515, 0.5764, 0.7515, 0.588, 0.7516, 0.5882, 0.7607, 0.5765, 0.7611, 0.5678, 0.7505, 0.5764, 0.7515, 0.5765, 0.7611, 0.5679, 0.7596, 0.368, 0.4319, 0.3667, 0.4211, 0.3748, 0.4203, 0.3771, 0.431, 0.3667, 0.4211, 0.3669, 0.4103, 0.3739, 0.4096, 0.3748, 0.4203, 0.3748, 0.4203, 0.3739, 0.4096, 0.3809, 0.4082, 0.3827, 0.4187, 0.3771, 0.431, 0.3748, 0.4203, 0.3827, 0.4187, 0.386, 0.4292, 0.2131, 0.5898, 0.2218, 0.5888, 0.2211, 0.5953, 0.2123, 0.5966, 0.2218, 0.5888, 0.2334, 0.5898, 0.2326, 0.5966, 0.2211, 0.5953, 0.2211, 0.5953, 0.2326, 0.5966, 0.2316, 0.6033, 0.2201, 0.6015, 0.2123, 0.5966, 0.2211, 0.5953, 0.2201, 0.6015, 0.2113, 0.6033, 0.3599, 0.1854, 0.3586, 0.1962, 0.3506, 0.1954, 0.3529, 0.1847, 0.3586, 0.1962, 0.3588, 0.207, 0.3497, 0.2061, 0.3506, 0.1954, 0.3506, 0.1954, 0.3497, 0.2061, 0.3408, 0.2043, 0.3426, 0.1938, 0.3529, 0.1847, 0.3506, 0.1954, 0.3426, 0.1938, 0.346, 0.1833, 0.5679, 0.7596, 0.5765, 0.7611, 0.5771, 0.7704, 0.5684, 0.7685, 0.5765, 0.7611, 0.5882, 0.7607, 0.5887, 0.7697, 0.5771, 0.7704, 0.5771, 0.7704, 0.5887, 0.7697, 0.5895, 0.7783, 0.5779, 0.7794, 0.5684, 0.7685, 0.5771, 0.7704, 0.5779, 0.7794, 0.5693, 0.7772, 0.386, 0.4292, 0.3827, 0.4187, 0.3904, 0.4163, 0.3948, 0.4265, 0.3827, 0.4187, 0.3809, 0.4082, 0.3876, 0.4061, 0.3904, 0.4163, 0.3904, 0.4163, 0.3876, 0.4061, 0.3941, 0.4033, 0.3979, 0.4131, 0.3948, 0.4265, 0.3904, 0.4163, 0.3979, 0.4131, 0.4032, 0.4229, 0.2113, 0.6033, 0.2201, 0.6015, 0.2189, 0.6075, 0.2101, 0.6096, 0.2201, 0.6015, 0.2316, 0.6033, 0.2303, 0.6096, 0.2189, 0.6075, 0.2189, 0.6075, 0.2303, 0.6096, 0.2289, 0.6155, 0.2175, 0.6131, 0.2101, 0.6096, 0.2189, 0.6075, 0.2175, 0.6131, 0.2086, 0.6155, 0.346, 0.1833, 0.3426, 0.1938, 0.3349, 0.1914, 0.3392, 0.1812, 0.3426, 0.1938, 0.3408, 0.2043, 0.332, 0.2016, 0.3349, 0.1914, 0.3349, 0.1914, 0.332, 0.2016, 0.3236, 0.198, 0.3274, 0.1882, 0.3392, 0.1812, 0.3349, 0.1914, 0.3274, 0.1882, 0.3327, 0.1785, 0.5693, 0.7772, 0.5779, 0.7794, 0.5792, 0.788, 0.5704, 0.7855, 0.5779, 0.7794, 0.5895, 0.7783, 0.5907, 0.7866, 0.5792, 0.788, 0.5792, 0.788, 0.5907, 0.7866, 0.5922, 0.7944, 0.5807, 0.7962, 0.5704, 0.7855, 0.5792, 0.788, 0.5807, 0.7962, 0.5719, 0.7933, 0.4032, 0.4229, 0.3979, 0.4131, 0.4051, 0.4093, 0.4113, 0.4185, 0.3979, 0.4131, 0.3941, 0.4033, 0.4003, 0.4, 0.4051, 0.4093, 0.4051, 0.4093, 0.4003, 0.4, 0.4062, 0.396, 0.4118, 0.4047, 0.4113, 0.4185, 0.4051, 0.4093, 0.4118, 0.4047, 0.4189, 0.4134, 0.2086, 0.6155, 0.2175, 0.6131, 0.2159, 0.6183, 0.2069, 0.6211, 0.2175, 0.6131, 0.2289, 0.6155, 0.2272, 0.6211, 0.2159, 0.6183, 0.2159, 0.6183, 0.2272, 0.6211, 0.2253, 0.6261, 0.2142, 0.6231, 0.5798, 0.8583, 0.5907, 0.8616, 0.5887, 0.8654, 0.5776, 0.8623, 0.3327, 0.1785, 0.3274, 0.1882, 0.3203, 0.1844, 0.3265, 0.1751, 0.3274, 0.1882, 0.3236, 0.198, 0.3155, 0.1937, 0.3203, 0.1844, 0.3203, 0.1844, 0.3155, 0.1937, 0.308, 0.1885, 0.3135, 0.1798, 0.3265, 0.1751, 0.3203, 0.1844, 0.3135, 0.1798, 0.3206, 0.1711, 0.5719, 0.7933, 0.5807, 0.7962, 0.5826, 0.8038, 0.5737, 0.8006, 0.5807, 0.7962, 0.5922, 0.7944, 0.5939, 0.8017, 0.5826, 0.8038, 0.5826, 0.8038, 0.5939, 0.8017, 0.596, 0.8084, 0.5847, 0.8108, 0.9358, 0.4703, 0.9469, 0.4676, 0.9495, 0.4732, 0.9383, 0.4757, 0.4189, 0.4134, 0.4118, 0.4047, 0.418, 0.3995, 0.4259, 0.4075, 0.4118, 0.4047, 0.4062, 0.396, 0.4116, 0.3914, 0.418, 0.3995, 0.418, 0.3995, 0.4116, 0.3914, 0.4166, 0.3864, 0.4238, 0.3936, 0.4259, 0.4075, 0.418, 0.3995, 0.4238, 0.3936, 0.4324, 0.4009, 0.5776, 0.8623, 0.5887, 0.8654, 0.5869, 0.8697, 0.5757, 0.8669, 0.2142, 0.6231, 0.2253, 0.6261, 0.2233, 0.6307, 0.2122, 0.6274, 0.2122, 0.6274, 0.2233, 0.6307, 0.221, 0.6347, 0.2101, 0.6312, 0.5757, 0.8669, 0.5869, 0.8697, 0.5852, 0.8746, 0.5739, 0.872, 0.3206, 0.1711, 0.3135, 0.1798, 0.3073, 0.1746, 0.3152, 0.1665, 0.3135, 0.1798, 0.308, 0.1885, 0.3009, 0.1826, 0.3073, 0.1746, 0.3073, 0.1746, 0.3009, 0.1826, 0.2944, 0.176, 0.3016, 0.1688, 0.3152, 0.1665, 0.3073, 0.1746, 0.3016, 0.1688, 0.3102, 0.1615, 0.9383, 0.4757, 0.9495, 0.4732, 0.9518, 0.4796, 0.9405, 0.4817, 0.5847, 0.8108, 0.596, 0.8084, 0.5983, 0.8144, 0.5872, 0.8171, 0.5872, 0.8171, 0.5983, 0.8144, 0.6009, 0.8197, 0.5898, 0.8226, 0.9405, 0.4817, 0.9518, 0.4796, 0.9539, 0.4866, 0.9424, 0.4885, 0.4324, 0.4009, 0.4238, 0.3936, 0.4289, 0.3873, 0.4382, 0.3937, 0.4238, 0.3936, 0.4166, 0.3864, 0.4211, 0.3808, 0.4289, 0.3873, 0.4289, 0.3873, 0.4211, 0.3808, 0.425, 0.3749, 0.4334, 0.3804, 0.4382, 0.3937, 0.4289, 0.3873, 0.4334, 0.3804, 0.4433, 0.386, 0.5739, 0.872, 0.5852, 0.8746, 0.5837, 0.8798, 0.5723, 0.8776, 0.5852, 0.8746, 0.5942, 0.8717, 0.5926, 0.8772, 0.5837, 0.8798, 0.5837, 0.8798, 0.5926, 0.8772, 0.5912, 0.8832, 0.5824, 0.8855, 0.5723, 0.8776, 0.5837, 0.8798, 0.5824, 0.8855, 0.571, 0.8836, 0.3102, 0.1615, 0.3016, 0.1688, 0.2964, 0.1624, 0.3057, 0.1559, 0.3016, 0.1688, 0.2944, 0.176, 0.2886, 0.1688, 0.2964, 0.1624, 0.2964, 0.1624, 0.2886, 0.1688, 0.2836, 0.1611, 0.2919, 0.1556, 0.3057, 0.1559, 0.2964, 0.1624, 0.2919, 0.1556, 0.3018, 0.15, 0.9424, 0.4885, 0.9539, 0.4866, 0.9556, 0.4942, 0.9441, 0.4958, 0.9539, 0.4866, 0.9626, 0.49, 0.9643, 0.4973, 0.9556, 0.4942, 0.9556, 0.4942, 0.9643, 0.4973, 0.9656, 0.5051, 0.957, 0.5024, 0.9441, 0.4958, 0.9556, 0.4942, 0.957, 0.5024, 0.9454, 0.5036, 0.4433, 0.386, 0.4334, 0.3804, 0.4372, 0.3732, 0.4476, 0.3778, 0.4334, 0.3804, 0.425, 0.3749, 0.4283, 0.3685, 0.4372, 0.3732, 0.4372, 0.3732, 0.4283, 0.3685, 0.431, 0.3619, 0.4403, 0.3656, 0.4476, 0.3778, 0.4372, 0.3732, 0.4403, 0.3656, 0.4511, 0.3692, 0.571, 0.8836, 0.5824, 0.8855, 0.5813, 0.8915, 0.5698, 0.8899, 0.5824, 0.8855, 0.5912, 0.8832, 0.5901, 0.8896, 0.5813, 0.8915, 0.5813, 0.8915, 0.5901, 0.8896, 0.5892, 0.8962, 0.5805, 0.8977, 0.5698, 0.8899, 0.5813, 0.8915, 0.5805, 0.8977, 0.5689, 0.8966, 0.3018, 0.15, 0.2919, 0.1556, 0.2881, 0.1483, 0.2985, 0.1437, 0.2919, 0.1556, 0.2836, 0.1611, 0.2793, 0.1529, 0.2881, 0.1483, 0.2881, 0.1483, 0.2793, 0.1529, 0.2758, 0.1443, 0.285, 0.1407, 0.2985, 0.1437, 0.2881, 0.1483, 0.285, 0.1407, 0.2958, 0.137, 0.9454, 0.5036, 0.957, 0.5024, 0.958, 0.511, 0.9464, 0.5119, 0.957, 0.5024, 0.9656, 0.5051, 0.9666, 0.5134, 0.958, 0.511, 0.958, 0.511, 0.9666, 0.5134, 0.9673, 0.5221, 0.9587, 0.5201, 0.9464, 0.5119, 0.958, 0.511, 0.9587, 0.5201, 0.9471, 0.5206, 0.4511, 0.3692, 0.4403, 0.3656, 0.4426, 0.3577, 0.4537, 0.3603, 0.4403, 0.3656, 0.431, 0.3619, 0.4331, 0.3551, 0.4426, 0.3577, 0.4426, 0.3577, 0.4331, 0.3551, 0.4344, 0.348, 0.4442, 0.3496, 0.4537, 0.3603, 0.4426, 0.3577, 0.4442, 0.3496, 0.4555, 0.3512, 0.5689, 0.8966, 0.5805, 0.8977, 0.5799, 0.9042, 0.5683, 0.9034, 0.5805, 0.8977, 0.5892, 0.8962, 0.5885, 0.9031, 0.5799, 0.9042, 0.5799, 0.9042, 0.5885, 0.9031, 0.5881, 0.9101, 0.5795, 0.9109, 0.5683, 0.9034, 0.5799, 0.9042, 0.5795, 0.9109, 0.5679, 0.9105, 0.2958, 0.137, 0.285, 0.1407, 0.2827, 0.1328, 0.2938, 0.1302, 0.285, 0.1407, 0.2758, 0.1443, 0.2731, 0.1354, 0.2827, 0.1328, 0.2827, 0.1328, 0.2731, 0.1354, 0.2713, 0.1263, 0.2811, 0.1247, 0.2938, 0.1302, 0.2827, 0.1328, 0.2811, 0.1247, 0.2924, 0.1232, 0.9471, 0.5206, 0.9587, 0.5201, 0.9591, 0.5294, 0.9475, 0.5295, 0.9587, 0.5201, 0.9673, 0.5221, 0.9677, 0.531, 0.9591, 0.5294, 0.9591, 0.5294, 0.9677, 0.531, 0.9677, 0.5402, 0.9591, 0.5389, 0.9475, 0.5295, 0.9591, 0.5294, 0.9591, 0.5389, 0.9475, 0.5387, 0.4555, 0.3512, 0.4442, 0.3496, 0.445, 0.3414, 0.4564, 0.342, 0.4442, 0.3496, 0.4344, 0.348, 0.4351, 0.3409, 0.445, 0.3414, 0.445, 0.3414, 0.4351, 0.3409, 0.4351, 0.3337, 0.445, 0.3332, 0.4564, 0.342, 0.445, 0.3414, 0.445, 0.3332, 0.4564, 0.3327, 0.5679, 0.9105, 0.5795, 0.9109, 0.5794, 0.9176, 0.5678, 0.9176, 0.5795, 0.9109, 0.5881, 0.9101, 0.588, 0.9172, 0.5794, 0.9176, 0.5794, 0.9176, 0.588, 0.9172, 0.5881, 0.9244, 0.5795, 0.9244, 0.5678, 0.9176, 0.5794, 0.9176, 0.5795, 0.9244, 0.5679, 0.9248, 0.2924, 0.1232, 0.2811, 0.1247, 0.2803, 0.1166, 0.2917, 0.116, 0.2811, 0.1247, 0.2713, 0.1263, 0.2704, 0.1171, 0.2803, 0.1166, 0.2803, 0.1166, 0.2704, 0.1171, 0.2704, 0.1078, 0.2803, 0.1083, 0.2917, 0.116, 0.2803, 0.1166, 0.2803, 0.1083, 0.2917, 0.1089, 0.9475, 0.5387, 0.9591, 0.5389, 0.9587, 0.5486, 0.9471, 0.5479, 0.9591, 0.5389, 0.9677, 0.5402, 0.9673, 0.5494, 0.9587, 0.5486, 0.9587, 0.5486, 0.9673, 0.5494, 0.9666, 0.5587, 0.958, 0.5582, 0.9471, 0.5479, 0.9587, 0.5486, 0.958, 0.5582, 0.9464, 0.5572, 0.4564, 0.3327, 0.445, 0.3332, 0.4442, 0.325, 0.4555, 0.3234, 0.445, 0.3332, 0.4351, 0.3337, 0.4344, 0.3266, 0.4442, 0.325, 0.4442, 0.325, 0.4344, 0.3266, 0.4331, 0.3196, 0.4426, 0.3169, 0.4555, 0.3234, 0.4442, 0.325, 0.4426, 0.3169, 0.4537, 0.3143, 0.5679, 0.9248, 0.5795, 0.9244, 0.5799, 0.9311, 0.5683, 0.9319, 0.5795, 0.9244, 0.5881, 0.9244, 0.5885, 0.9315, 0.5799, 0.9311, 0.5799, 0.9311, 0.5885, 0.9315, 0.5892, 0.9385, 0.5805, 0.9377, 0.5683, 0.9319, 0.5799, 0.9311, 0.5805, 0.9377, 0.5689, 0.9389, 0.2917, 0.1089, 0.2803, 0.1083, 0.2811, 0.1001, 0.2924, 0.1017, 0.2803, 0.1083, 0.2704, 0.1078, 0.2713, 0.09854, 0.2811, 0.1001, 0.2811, 0.1001, 0.2713, 0.09854, 0.2731, 0.08943, 0.2827, 0.09206, 0.2924, 0.1017, 0.2811, 0.1001, 0.2827, 0.09206, 0.2938, 0.0947, 0.9464, 0.5572, 0.958, 0.5582, 0.957, 0.5678, 0.9454, 0.5664, 0.958, 0.5582, 0.9666, 0.5587, 0.9656, 0.5679, 0.957, 0.5678, 0.957, 0.5678, 0.9656, 0.5679, 0.9643, 0.5769, 0.9556, 0.5773, 0.9454, 0.5664, 0.957, 0.5678, 0.9556, 0.5773, 0.9441, 0.5754, 0.4537, 0.3143, 0.4426, 0.3169, 0.4403, 0.3091, 0.4511, 0.3054, 0.4426, 0.3169, 0.4331, 0.3196, 0.431, 0.3127, 0.4403, 0.3091, 0.4403, 0.3091, 0.431, 0.3127, 0.4283, 0.3061, 0.4372, 0.3015, 0.4511, 0.3054, 0.4403, 0.3091, 0.4372, 0.3015, 0.4476, 0.2968, 0.5689, 0.9389, 0.5805, 0.9377, 0.5813, 0.9442, 0.5698, 0.9458, 0.5805, 0.9377, 0.5892, 0.9385, 0.5901, 0.9454, 0.5813, 0.9442, 0.5813, 0.9442, 0.5901, 0.9454, 0.5912, 0.952, 0.5824, 0.9504, 0.5698, 0.9458, 0.5813, 0.9442, 0.5824, 0.9504, 0.571, 0.9524, 0.2938, 0.0947, 0.2827, 0.09206, 0.285, 0.08419, 0.2958, 0.08784, 0.2827, 0.09206, 0.2731, 0.08943, 0.2758, 0.08054, 0.285, 0.08419, 0.285, 0.08419, 0.2758, 0.08054, 0.2793, 0.07195, 0.2881, 0.07659, 0.2958, 0.08784, 0.285, 0.08419, 0.2881, 0.07659, 0.2985, 0.08122, 0.9441, 0.5754, 0.9556, 0.5773, 0.9539, 0.5864, 0.9424, 0.5842, 0.9556, 0.5773, 0.9643, 0.5769, 0.9626, 0.5857, 0.9539, 0.5864, 0.9539, 0.5864, 0.9626, 0.5857, 0.9607, 0.5942, 0.9518, 0.5953, 0.9424, 0.5842, 0.9539, 0.5864, 0.9518, 0.5953, 0.9405, 0.5927, 0.4476, 0.2968, 0.4372, 0.3015, 0.4334, 0.2942, 0.4433, 0.2886, 0.4372, 0.3015, 0.4283, 0.3061, 0.425, 0.2998, 0.4334, 0.2942, 0.4334, 0.2942, 0.425, 0.2998, 0.4211, 0.2938, 0.4289, 0.2874, 0.4433, 0.2886, 0.4334, 0.2942, 0.4289, 0.2874, 0.4382, 0.2809, 0.571, 0.9524, 0.5824, 0.9504, 0.5837, 0.9564, 0.5723, 0.9587, 0.5824, 0.9504, 0.5912, 0.952, 0.5926, 0.9583, 0.5837, 0.9564, 0.5837, 0.9564, 0.5926, 0.9583, 0.5942, 0.9642, 0.5852, 0.962, 0.5723, 0.9587, 0.5837, 0.9564, 0.5852, 0.962, 0.5739, 0.9646, 0.2985, 0.08122, 0.2881, 0.07659, 0.292, 0.06933, 0.3018, 0.0749, 0.2881, 0.07659, 0.2793, 0.07195, 0.2836, 0.06376, 0.292, 0.06933, 0.292, 0.06933, 0.2836, 0.06376, 0.2886, 0.05603, 0.2964, 0.06249, 0.3018, 0.0749, 0.292, 0.06933, 0.2964, 0.06249, 0.3057, 0.06894, 0.9405, 0.5927, 0.9518, 0.5953, 0.9495, 0.6037, 0.9383, 0.6007, 0.9518, 0.5953, 0.9607, 0.5942, 0.9585, 0.6022, 0.9495, 0.6037, 0.9495, 0.6037, 0.9585, 0.6022, 0.956, 0.6098, 0.9469, 0.6116, 0.9383, 0.6007, 0.9495, 0.6037, 0.9469, 0.6116, 0.9358, 0.6083, 0.4382, 0.2809, 0.4289, 0.2874, 0.4237, 0.281, 0.4324, 0.2737, 0.4289, 0.2874, 0.4211, 0.2938, 0.4166, 0.2883, 0.4237, 0.281, 0.4237, 0.281, 0.4166, 0.2883, 0.4116, 0.2832, 0.418, 0.2752, 0.4324, 0.2737, 0.4237, 0.281, 0.418, 0.2752, 0.4259, 0.2672, 0.9503, 0.9635, 0.9391, 0.9608, 0.9407, 0.9555, 0.952, 0.9579, 0.9391, 0.9608, 0.9301, 0.9635, 0.9317, 0.9579, 0.9407, 0.9555, 0.9407, 0.9555, 0.9317, 0.9579, 0.9332, 0.952, 0.942, 0.9499, 0.952, 0.9579, 0.9407, 0.9555, 0.942, 0.9499, 0.9535, 0.952, 0.3057, 0.06894, 0.2964, 0.06249, 0.3016, 0.05612, 0.3102, 0.0634, 0.2964, 0.06249, 0.2886, 0.05603, 0.2944, 0.04885, 0.3016, 0.05612, 0.3016, 0.05612, 0.2944, 0.04885, 0.3009, 0.04228, 0.3073, 0.05031, 0.3102, 0.0634, 0.3016, 0.05612, 0.3073, 0.05031, 0.3152, 0.05833, 0.9001, 0.6155, 0.889, 0.6189, 0.8863, 0.6115, 0.8975, 0.6085, 0.889, 0.6189, 0.8798, 0.6167, 0.8773, 0.6096, 0.8863, 0.6115, 0.8863, 0.6115, 0.8773, 0.6096, 0.8749, 0.602, 0.8839, 0.6036, 0.8975, 0.6085, 0.8863, 0.6115, 0.8839, 0.6036, 0.8952, 0.6009, 0.4259, 0.2672, 0.418, 0.2752, 0.4118, 0.27, 0.4189, 0.2613, 0.418, 0.2752, 0.4116, 0.2832, 0.4062, 0.2787, 0.4118, 0.27, 0.4118, 0.27, 0.4062, 0.2787, 0.4003, 0.2747, 0.405, 0.2654, 0.4189, 0.2613, 0.4118, 0.27, 0.405, 0.2654, 0.4113, 0.2561, 0.9535, 0.952, 0.942, 0.9499, 0.9432, 0.9439, 0.9547, 0.9457, 0.942, 0.9499, 0.9332, 0.952, 0.9345, 0.9457, 0.9432, 0.9439, 0.9432, 0.9439, 0.9345, 0.9457, 0.9355, 0.939, 0.9442, 0.9377, 0.9547, 0.9457, 0.9432, 0.9439, 0.9442, 0.9377, 0.9557, 0.939, 0.3152, 0.05833, 0.3073, 0.05031, 0.3136, 0.04509, 0.3206, 0.05379, 0.3073, 0.05031, 0.3009, 0.04228, 0.308, 0.03638, 0.3136, 0.04509, 0.3136, 0.04509, 0.308, 0.03638, 0.3156, 0.03122, 0.3203, 0.04051, 0.3206, 0.05379, 0.3136, 0.04509, 0.3203, 0.04051, 0.3265, 0.04981, 0.8952, 0.6009, 0.8839, 0.6036, 0.8817, 0.5952, 0.8931, 0.5928, 0.8839, 0.6036, 0.8749, 0.602, 0.8729, 0.5939, 0.8817, 0.5952, 0.8817, 0.5952, 0.8729, 0.5939, 0.8711, 0.5854, 0.8799, 0.5863, 0.8931, 0.5928, 0.8817, 0.5952, 0.8799, 0.5863, 0.8913, 0.5843, 0.4113, 0.2561, 0.405, 0.2654, 0.3979, 0.2615, 0.4032, 0.2517, 0.405, 0.2654, 0.4003, 0.2747, 0.3941, 0.2713, 0.3979, 0.2615, 0.3979, 0.2615, 0.3941, 0.2713, 0.3876, 0.2686, 0.3904, 0.2584, 0.4032, 0.2517, 0.3979, 0.2615, 0.3904, 0.2584, 0.3948, 0.2482, 0.9557, 0.939, 0.9442, 0.9377, 0.9449, 0.9312, 0.9565, 0.9322, 0.9442, 0.9377, 0.9355, 0.939, 0.9362, 0.9322, 0.9449, 0.9312, 0.9449, 0.9312, 0.9362, 0.9322, 0.9368, 0.9252, 0.9454, 0.9246, 0.9565, 0.9322, 0.9449, 0.9312, 0.9454, 0.9246, 0.957, 0.9252, 0.3265, 0.04981, 0.3203, 0.04051, 0.3274, 0.03664, 0.3327, 0.04643, 0.3203, 0.04051, 0.3156, 0.03122, 0.3236, 0.02684, 0.3274, 0.03664, 0.3274, 0.03664, 0.3236, 0.02684, 0.3321, 0.02329, 0.3349, 0.03349, 0.3327, 0.04643, 0.3274, 0.03664, 0.3349, 0.03349, 0.3392, 0.04369, 0.8913, 0.5843, 0.8799, 0.5863, 0.8783, 0.5771, 0.8898, 0.5755, 0.8799, 0.5863, 0.8711, 0.5854, 0.8696, 0.5766, 0.8783, 0.5771, 0.8783, 0.5771, 0.8696, 0.5766, 0.8684, 0.5675, 0.8771, 0.5676, 0.8898, 0.5755, 0.8783, 0.5771, 0.8771, 0.5676, 0.8887, 0.5664, 0.3948, 0.2482, 0.3904, 0.2584, 0.3827, 0.256, 0.386, 0.2455, 0.3904, 0.2584, 0.3876, 0.2686, 0.3809, 0.2665, 0.3827, 0.256, 0.3827, 0.256, 0.3809, 0.2665, 0.3739, 0.2651, 0.3748, 0.2544, 0.386, 0.2455, 0.3827, 0.256, 0.3748, 0.2544, 0.3771, 0.2437, 0.957, 0.9252, 0.9454, 0.9246, 0.9457, 0.9178, 0.9573, 0.918, 0.9454, 0.9246, 0.9368, 0.9252, 0.937, 0.918, 0.9457, 0.9178, 0.9457, 0.9178, 0.937, 0.918, 0.937, 0.9109, 0.9457, 0.9111, 0.9573, 0.918, 0.9457, 0.9178, 0.9457, 0.9111, 0.9573, 0.9109, 0.3392, 0.04369, 0.3349, 0.03349, 0.3426, 0.0311, 0.346, 0.04161, 0.3349, 0.03349, 0.3321, 0.02329, 0.3408, 0.02059, 0.3426, 0.0311, 0.3426, 0.0311, 0.3408, 0.02059, 0.3498, 0.01878, 0.3506, 0.02949, 0.346, 0.04161, 0.3426, 0.0311, 0.3506, 0.02949, 0.3529, 0.04021, 0.8887, 0.5664, 0.8771, 0.5676, 0.8762, 0.558, 0.8878, 0.5572, 0.8771, 0.5676, 0.8684, 0.5675, 0.8676, 0.5583, 0.8762, 0.558, 0.8762, 0.558, 0.8676, 0.5583, 0.8671, 0.549, 0.8757, 0.5483, 0.8878, 0.5572, 0.8762, 0.558, 0.8757, 0.5483, 0.8873, 0.5479, 0.3771, 0.2437, 0.3748, 0.2544, 0.3667, 0.2536, 0.368, 0.2428, 0.3748, 0.2544, 0.3739, 0.2651, 0.3669, 0.2644, 0.3667, 0.2536, 0.3667, 0.2536, 0.3669, 0.2644, 0.3599, 0.2644, 0.3586, 0.2536, 0.368, 0.2428, 0.3667, 0.2536, 0.3586, 0.2536, 0.3588, 0.2428, 0.9573, 0.9109, 0.9457, 0.9111, 0.9454, 0.9043, 0.957, 0.9037, 0.9457, 0.9111, 0.937, 0.9109, 0.9368, 0.9037, 0.9454, 0.9043, 0.9454, 0.9043, 0.9368, 0.9037, 0.9362, 0.8967, 0.9449, 0.8977, 0.957, 0.9037, 0.9454, 0.9043, 0.9449, 0.8977, 0.9565, 0.8967, 0.3529, 0.04021, 0.3506, 0.02949, 0.3586, 0.02869, 0.3599, 0.03951, 0.3506, 0.02949, 0.3498, 0.01878, 0.3588, 0.01787, 0.3586, 0.02869, 0.3586, 0.02869, 0.3588, 0.01787, 0.368, 0.01787, 0.3667, 0.02869, 0.3599, 0.03951, 0.3586, 0.02869, 0.3667, 0.02869, 0.3669, 0.03951, 0.8873, 0.5479, 0.8757, 0.5483, 0.8755, 0.5387, 0.8871, 0.5387, 0.8757, 0.5483, 0.8671, 0.549, 0.8669, 0.5398, 0.8755, 0.5387, 0.8755, 0.5387, 0.8669, 0.5398, 0.8671, 0.5306, 0.8757, 0.5292, 0.8871, 0.5387, 0.8755, 0.5387, 0.8757, 0.5292, 0.8873, 0.5295, 0.3588, 0.2428, 0.3586, 0.2536, 0.3506, 0.2544, 0.3497, 0.2437, 0.3586, 0.2536, 0.3599, 0.2644, 0.3529, 0.2651, 0.3506, 0.2544, 0.3506, 0.2544, 0.3529, 0.2651, 0.346, 0.2665, 0.3426, 0.256, 0.3497, 0.2437, 0.3506, 0.2544, 0.3426, 0.256, 0.3408, 0.2455, 0.9565, 0.8967, 0.9449, 0.8977, 0.9442, 0.8912, 0.9557, 0.8898, 0.9449, 0.8977, 0.9362, 0.8967, 0.9355, 0.8898, 0.9442, 0.8912, 0.9442, 0.8912, 0.9355, 0.8898, 0.9345, 0.8832, 0.9432, 0.885, 0.9557, 0.8898, 0.9442, 0.8912, 0.9432, 0.885, 0.9547, 0.8832, 0.3669, 0.03951, 0.3667, 0.02869, 0.3748, 0.02949, 0.3739, 0.04021, 0.3667, 0.02869, 0.368, 0.01787, 0.3771, 0.01878, 0.3748, 0.02949, 0.3748, 0.02949, 0.3771, 0.01878, 0.386, 0.02059, 0.3827, 0.0311, 0.3739, 0.04021, 0.3748, 0.02949, 0.3827, 0.0311, 0.3809, 0.04161, 0.8873, 0.5295, 0.8757, 0.5292, 0.8762, 0.5198, 0.8878, 0.5206, 0.8757, 0.5292, 0.8671, 0.5306, 0.8676, 0.5217, 0.8762, 0.5198, 0.8762, 0.5198, 0.8676, 0.5217, 0.8684, 0.513, 0.8771, 0.5108, 0.8878, 0.5206, 0.8762, 0.5198, 0.8771, 0.5108, 0.8887, 0.5119, 0.3408, 0.2455, 0.3426, 0.256, 0.3349, 0.2584, 0.332, 0.2482, 0.3426, 0.256, 0.346, 0.2665, 0.3392, 0.2686, 0.3349, 0.2584, 0.3349, 0.2584, 0.3392, 0.2686, 0.3327, 0.2713, 0.3274, 0.2615, 0.332, 0.2482, 0.3349, 0.2584, 0.3274, 0.2615, 0.3236, 0.2517, 0.9547, 0.8832, 0.9432, 0.885, 0.942, 0.879, 0.9535, 0.8769, 0.9432, 0.885, 0.9345, 0.8832, 0.9332, 0.8769, 0.942, 0.879, 0.942, 0.879, 0.9332, 0.8769, 0.9317, 0.8709, 0.9407, 0.8734, 0.9535, 0.8769, 0.942, 0.879, 0.9407, 0.8734, 0.952, 0.8709, 0.3809, 0.04161, 0.3827, 0.0311, 0.3904, 0.03349, 0.3876, 0.04369, 0.3827, 0.0311, 0.386, 0.02059, 0.3948, 0.02329, 0.3904, 0.03349, 0.3904, 0.03349, 0.3948, 0.02329, 0.4032, 0.02684, 0.3979, 0.03664, 0.3876, 0.04369, 0.3904, 0.03349, 0.3979, 0.03664, 0.3941, 0.04643, 0.8887, 0.5119, 0.8771, 0.5108, 0.8783, 0.5022, 0.8898, 0.5037, 0.8771, 0.5108, 0.8684, 0.513, 0.8696, 0.5048, 0.8783, 0.5022, 0.8783, 0.5022, 0.8696, 0.5048, 0.8711, 0.497, 0.8799, 0.4941, 0.8898, 0.5037, 0.8783, 0.5022, 0.8799, 0.4941, 0.8913, 0.4958, 0.3236, 0.2517, 0.3274, 0.2615, 0.3203, 0.2654, 0.3155, 0.2561, 0.3274, 0.2615, 0.3327, 0.2713, 0.3265, 0.2747, 0.3203, 0.2654, 0.3203, 0.2654, 0.3265, 0.2747, 0.3206, 0.2787, 0.3135, 0.27, 0.3155, 0.2561, 0.3203, 0.2654, 0.3135, 0.27, 0.308, 0.2613, 0.952, 0.8709, 0.9407, 0.8734, 0.9391, 0.8681, 0.9503, 0.8654, 0.9407, 0.8734, 0.9317, 0.8709, 0.9301, 0.8654, 0.9391, 0.8681, 0.2934, 0.9788, 0.2825, 0.9821, 0.2803, 0.9781, 0.2914, 0.9751, 0.9503, 0.8654, 0.9391, 0.8681, 0.9373, 0.8633, 0.9484, 0.8603, 0.3941, 0.04643, 0.3979, 0.03664, 0.4051, 0.04052, 0.4003, 0.04981, 0.3979, 0.03664, 0.4032, 0.02684, 0.4113, 0.03123, 0.4051, 0.04052, 0.4051, 0.04052, 0.4113, 0.03123, 0.4189, 0.03639, 0.4118, 0.04509, 0.4003, 0.04981, 0.4051, 0.04052, 0.4118, 0.04509, 0.4062, 0.05379, 0.8913, 0.4958, 0.8799, 0.4941, 0.8817, 0.4864, 0.8931, 0.4886, 0.8799, 0.4941, 0.8711, 0.497, 0.8729, 0.4897, 0.8817, 0.4864, 0.9412, 0.8161, 0.9301, 0.8134, 0.9325, 0.808, 0.9438, 0.8105, 0.8931, 0.4886, 0.8817, 0.4864, 0.8839, 0.4795, 0.8952, 0.4819, 0.308, 0.2613, 0.3135, 0.27, 0.3073, 0.2752, 0.3009, 0.2672, 0.3135, 0.27, 0.3206, 0.2787, 0.3152, 0.2832, 0.3073, 0.2752, 0.3073, 0.2752, 0.3152, 0.2832, 0.3102, 0.2883, 0.3016, 0.281, 0.3009, 0.2672, 0.3073, 0.2752, 0.3016, 0.281, 0.2944, 0.2737, 0.9484, 0.8603, 0.9373, 0.8633, 0.9354, 0.8591, 0.9464, 0.8558, 0.2914, 0.9751, 0.2803, 0.9781, 0.2784, 0.9735, 0.2895, 0.9707, 0.2895, 0.9707, 0.2784, 0.9735, 0.2766, 0.9684, 0.2879, 0.9659, 0.9464, 0.8558, 0.9354, 0.8591, 0.9333, 0.8553, 0.9442, 0.8518, 0.4062, 0.05379, 0.4118, 0.04509, 0.418, 0.05031, 0.4116, 0.05834, 0.4118, 0.04509, 0.4189, 0.03639, 0.4259, 0.04228, 0.418, 0.05031, 0.418, 0.05031, 0.4259, 0.04228, 0.4324, 0.04885, 0.4238, 0.05613, 0.4116, 0.05834, 0.418, 0.05031, 0.4238, 0.05613, 0.4166, 0.0634, 0.8952, 0.4819, 0.8839, 0.4795, 0.8863, 0.4732, 0.8975, 0.4758, 0.9438, 0.8105, 0.9325, 0.808, 0.9347, 0.802, 0.9461, 0.8042, 0.9461, 0.8042, 0.9347, 0.802, 0.9367, 0.7952, 0.9481, 0.7971, 0.8975, 0.4758, 0.8863, 0.4732, 0.889, 0.4676, 0.9001, 0.4705, 0.2944, 0.2737, 0.3016, 0.281, 0.2964, 0.2874, 0.2886, 0.2809, 0.3016, 0.281, 0.3102, 0.2883, 0.3057, 0.2938, 0.2964, 0.2874, 0.2964, 0.2874, 0.3057, 0.2938, 0.3018, 0.2998, 0.2919, 0.2942, 0.2886, 0.2809, 0.2964, 0.2874, 0.2919, 0.2942, 0.2836, 0.2886, 0.2968, 0.9688, 0.2879, 0.9659, 0.2864, 0.9606, 0.2952, 0.9632, 0.2879, 0.9659, 0.2766, 0.9684, 0.275, 0.9629, 0.2864, 0.9606, 0.2864, 0.9606, 0.275, 0.9629, 0.2736, 0.9569, 0.2851, 0.955, 0.2952, 0.9632, 0.2864, 0.9606, 0.2851, 0.955, 0.2939, 0.9572, 0.4166, 0.0634, 0.4238, 0.05613, 0.4289, 0.06249, 0.4211, 0.06894, 0.4238, 0.05613, 0.4324, 0.04885, 0.4382, 0.05604, 0.4289, 0.06249, 0.4289, 0.06249, 0.4382, 0.05604, 0.4433, 0.06376, 0.4334, 0.06933, 0.4211, 0.06894, 0.4289, 0.06249, 0.4334, 0.06933, 0.425, 0.0749, 0.9569, 0.7938, 0.9481, 0.7971, 0.9498, 0.7895, 0.9585, 0.7864, 0.9481, 0.7971, 0.9367, 0.7952, 0.9383, 0.7879, 0.9498, 0.7895, 0.9498, 0.7895, 0.9383, 0.7879, 0.9397, 0.7801, 0.9512, 0.7813, 0.9585, 0.7864, 0.9498, 0.7895, 0.9512, 0.7813, 0.9599, 0.7786, 0.2836, 0.2886, 0.2919, 0.2942, 0.2881, 0.3015, 0.2793, 0.2968, 0.2919, 0.2942, 0.3018, 0.2998, 0.2985, 0.3061, 0.2881, 0.3015, 0.2881, 0.3015, 0.2985, 0.3061, 0.2958, 0.3127, 0.285, 0.3091, 0.2793, 0.2968, 0.2881, 0.3015, 0.285, 0.3091, 0.2758, 0.3054, 0.2939, 0.9572, 0.2851, 0.955, 0.284, 0.949, 0.2927, 0.9509, 0.2851, 0.955, 0.2736, 0.9569, 0.2725, 0.9505, 0.284, 0.949, 0.284, 0.949, 0.2725, 0.9505, 0.2716, 0.9439, 0.2832, 0.9427, 0.2927, 0.9509, 0.284, 0.949, 0.2832, 0.9427, 0.2918, 0.9443, 0.425, 0.0749, 0.4334, 0.06933, 0.4372, 0.07659, 0.4283, 0.08122, 0.4334, 0.06933, 0.4433, 0.06376, 0.4476, 0.07196, 0.4372, 0.07659, 0.4372, 0.07659, 0.4476, 0.07196, 0.4511, 0.08055, 0.4403, 0.08419, 0.4283, 0.08122, 0.4372, 0.07659, 0.4403, 0.08419, 0.431, 0.08784, 0.9599, 0.7786, 0.9512, 0.7813, 0.9523, 0.7727, 0.9609, 0.7703, 0.9512, 0.7813, 0.9397, 0.7801, 0.9407, 0.7718, 0.9523, 0.7727, 0.9523, 0.7727, 0.9407, 0.7718, 0.9414, 0.7631, 0.953, 0.7636, 0.9609, 0.7703, 0.9523, 0.7727, 0.953, 0.7636, 0.9616, 0.7616, 0.2758, 0.3054, 0.285, 0.3091, 0.2827, 0.317, 0.2731, 0.3143, 0.285, 0.3091, 0.2958, 0.3127, 0.2938, 0.3196, 0.2827, 0.317, 0.2827, 0.317, 0.2938, 0.3196, 0.2924, 0.3266, 0.2811, 0.325, 0.2731, 0.3143, 0.2827, 0.317, 0.2811, 0.325, 0.2713, 0.3234, 0.2918, 0.9443, 0.2832, 0.9427, 0.2826, 0.9363, 0.2912, 0.9374, 0.2832, 0.9427, 0.2716, 0.9439, 0.2709, 0.937, 0.2826, 0.9363, 0.2826, 0.9363, 0.2709, 0.937, 0.2706, 0.93, 0.2822, 0.9296, 0.2912, 0.9374, 0.2826, 0.9363, 0.2822, 0.9296, 0.2908, 0.9304, 0.431, 0.08784, 0.4403, 0.08419, 0.4426, 0.09207, 0.4331, 0.0947, 0.4403, 0.08419, 0.4511, 0.08055, 0.4537, 0.08944, 0.4426, 0.09207, 0.4426, 0.09207, 0.4537, 0.08944, 0.4555, 0.09855, 0.4442, 0.1001, 0.4331, 0.0947, 0.4426, 0.09207, 0.4442, 0.1001, 0.4344, 0.1017, 0.9616, 0.7616, 0.953, 0.7636, 0.9533, 0.7543, 0.9619, 0.7527, 0.953, 0.7636, 0.9414, 0.7631, 0.9417, 0.7542, 0.9533, 0.7543, 0.9533, 0.7543, 0.9417, 0.7542, 0.9417, 0.745, 0.9533, 0.7448, 0.9619, 0.7527, 0.9533, 0.7543, 0.9533, 0.7448, 0.9619, 0.7436, 0.2713, 0.3234, 0.2811, 0.325, 0.2803, 0.3332, 0.2704, 0.3327, 0.2811, 0.325, 0.2924, 0.3266, 0.2917, 0.3337, 0.2803, 0.3332, 0.2803, 0.3332, 0.2917, 0.3337, 0.2917, 0.3409, 0.2803, 0.3414, 0.2704, 0.3327, 0.2803, 0.3332, 0.2803, 0.3414, 0.2704, 0.342, 0.2908, 0.9304, 0.2822, 0.9296, 0.2821, 0.9229, 0.2907, 0.9232, 0.2822, 0.9296, 0.2706, 0.93, 0.2704, 0.9229, 0.2821, 0.9229, 0.2821, 0.9229, 0.2704, 0.9229, 0.2706, 0.9157, 0.2822, 0.9161, 0.2907, 0.9232, 0.2821, 0.9229, 0.2822, 0.9161, 0.2908, 0.9161, 0.4344, 0.1017, 0.4442, 0.1001, 0.445, 0.1083, 0.4351, 0.1089, 0.4442, 0.1001, 0.4555, 0.09855, 0.4564, 0.1078, 0.445, 0.1083, 0.445, 0.1083, 0.4564, 0.1078, 0.4564, 0.1171, 0.445, 0.1166, 0.4351, 0.1089, 0.445, 0.1083, 0.445, 0.1166, 0.4351, 0.116, 0.9619, 0.7436, 0.9533, 0.7448, 0.953, 0.7351, 0.9616, 0.7343, 0.9533, 0.7448, 0.9417, 0.745, 0.9414, 0.7358, 0.953, 0.7351, 0.953, 0.7351, 0.9414, 0.7358, 0.9407, 0.7265, 0.9523, 0.7255, 0.9616, 0.7343, 0.953, 0.7351, 0.9523, 0.7255, 0.9609, 0.725, 0.2704, 0.342, 0.2803, 0.3414, 0.2811, 0.3496, 0.2713, 0.3512, 0.2803, 0.3414, 0.2917, 0.3409, 0.2924, 0.348, 0.2811, 0.3496, 0.2811, 0.3496, 0.2924, 0.348, 0.2938, 0.3551, 0.2827, 0.3577, 0.2713, 0.3512, 0.2811, 0.3496, 0.2827, 0.3577, 0.2731, 0.3603, 0.2908, 0.9161, 0.2822, 0.9161, 0.2826, 0.9094, 0.2912, 0.9089, 0.2822, 0.9161, 0.2706, 0.9157, 0.2709, 0.9086, 0.2826, 0.9094, 0.2826, 0.9094, 0.2709, 0.9086, 0.2716, 0.9015, 0.2832, 0.9027, 0.2912, 0.9089, 0.2826, 0.9094, 0.2832, 0.9027, 0.2918, 0.9019, 0.4351, 0.116, 0.445, 0.1166, 0.4442, 0.1247, 0.4344, 0.1232, 0.445, 0.1166, 0.4564, 0.1171, 0.4555, 0.1263, 0.4442, 0.1247, 0.4442, 0.1247, 0.4555, 0.1263, 0.4537, 0.1355, 0.4426, 0.1328, 0.4344, 0.1232, 0.4442, 0.1247, 0.4426, 0.1328, 0.4331, 0.1302, 0.9609, 0.725, 0.9523, 0.7255, 0.9512, 0.7159, 0.9599, 0.7158, 0.9523, 0.7255, 0.9407, 0.7265, 0.9397, 0.7173, 0.9512, 0.7159, 0.9512, 0.7159, 0.9397, 0.7173, 0.9383, 0.7083, 0.9498, 0.7065, 0.9599, 0.7158, 0.9512, 0.7159, 0.9498, 0.7065, 0.9585, 0.7068, 0.2731, 0.3603, 0.2827, 0.3577, 0.285, 0.3656, 0.2758, 0.3692, 0.2827, 0.3577, 0.2938, 0.3551, 0.2958, 0.3619, 0.285, 0.3656, 0.285, 0.3656, 0.2958, 0.3619, 0.2985, 0.3686, 0.2881, 0.3732, 0.2758, 0.3692, 0.285, 0.3656, 0.2881, 0.3732, 0.2793, 0.3778, 0.2918, 0.9019, 0.2832, 0.9027, 0.284, 0.8963, 0.2927, 0.8951, 0.2832, 0.9027, 0.2716, 0.9015, 0.2725, 0.8947, 0.284, 0.8963, 0.284, 0.8963, 0.2725, 0.8947, 0.2736, 0.8881, 0.2851, 0.89, 0.2927, 0.8951, 0.284, 0.8963, 0.2851, 0.89, 0.2939, 0.8885, 0.4331, 0.1302, 0.4426, 0.1328, 0.4403, 0.1407, 0.431, 0.137, 0.4426, 0.1328, 0.4537, 0.1355, 0.4511, 0.1443, 0.4403, 0.1407, 0.4403, 0.1407, 0.4511, 0.1443, 0.4476, 0.1529, 0.4372, 0.1483, 0.431, 0.137, 0.4403, 0.1407, 0.4372, 0.1483, 0.4283, 0.1437, 0.9585, 0.7068, 0.9498, 0.7065, 0.9481, 0.6973, 0.9569, 0.698, 0.9498, 0.7065, 0.9383, 0.7083, 0.9367, 0.6995, 0.9481, 0.6973, 0.9481, 0.6973, 0.9367, 0.6995, 0.9347, 0.691, 0.9461, 0.6885, 0.9569, 0.698, 0.9481, 0.6973, 0.9461, 0.6885, 0.9549, 0.6895, 0.2793, 0.3778, 0.2881, 0.3732, 0.292, 0.3804, 0.2836, 0.386, 0.2881, 0.3732, 0.2985, 0.3686, 0.3018, 0.3749, 0.292, 0.3804, 0.292, 0.3804, 0.3018, 0.3749, 0.3057, 0.3808, 0.2964, 0.3873, 0.2836, 0.386, 0.292, 0.3804, 0.2964, 0.3873, 0.2886, 0.3937, 0.2939, 0.8885, 0.2851, 0.89, 0.2864, 0.8841, 0.2952, 0.8822, 0.2851, 0.89, 0.2736, 0.8881, 0.275, 0.8818, 0.2864, 0.8841, 0.2864, 0.8841, 0.275, 0.8818, 0.2766, 0.8759, 0.2879, 0.8785, 0.2952, 0.8822, 0.2864, 0.8841, 0.2879, 0.8785, 0.2968, 0.8762, 0.4283, 0.1437, 0.4372, 0.1483, 0.4334, 0.1556, 0.425, 0.15, 0.4372, 0.1483, 0.4476, 0.1529, 0.4433, 0.1611, 0.4334, 0.1556, 0.4334, 0.1556, 0.4433, 0.1611, 0.4382, 0.1689, 0.4289, 0.1624, 0.425, 0.15, 0.4334, 0.1556, 0.4289, 0.1624, 0.4211, 0.1559, 0.9549, 0.6895, 0.9461, 0.6885, 0.9438, 0.6801, 0.9527, 0.6815, 0.9461, 0.6885, 0.9347, 0.691, 0.9325, 0.683, 0.9438, 0.6801, 0.9438, 0.6801, 0.9325, 0.683, 0.9301, 0.6754, 0.9412, 0.6722, 0.9527, 0.6815, 0.9438, 0.6801, 0.9412, 0.6722, 0.9503, 0.6739, 0.2886, 0.3937, 0.2964, 0.3873, 0.3016, 0.3936, 0.2944, 0.4009, 0.2964, 0.3873, 0.3057, 0.3808, 0.3102, 0.3864, 0.3016, 0.3936, 0.3016, 0.3936, 0.3102, 0.3864, 0.3152, 0.3914, 0.3073, 0.3995, 0.2944, 0.4009, 0.3016, 0.3936, 0.3073, 0.3995, 0.3009, 0.4075, 0.2069, 0.523, 0.2159, 0.5257, 0.2175, 0.531, 0.2086, 0.5285, 0.2159, 0.5257, 0.2272, 0.523, 0.2289, 0.5285, 0.2175, 0.531, 0.2175, 0.531, 0.2289, 0.5285, 0.2303, 0.5345, 0.2189, 0.5366, 0.2086, 0.5285, 0.2175, 0.531, 0.2189, 0.5366, 0.2101, 0.5345, 0.4211, 0.1559, 0.4289, 0.1624, 0.4237, 0.1688, 0.4166, 0.1615, 0.4289, 0.1624, 0.4382, 0.1689, 0.4324, 0.176, 0.4237, 0.1688, 0.4237, 0.1688, 0.4324, 0.176, 0.4259, 0.1826, 0.418, 0.1746, 0.4166, 0.1615, 0.4237, 0.1688, 0.418, 0.1746, 0.4116, 0.1666, 0.5807, 0.6736, 0.5898, 0.6713, 0.5872, 0.6787, 0.5781, 0.6806, 0.5898, 0.6713, 0.6009, 0.6747, 0.5983, 0.6817, 0.5872, 0.6787, 0.5872, 0.6787, 0.5983, 0.6817, 0.596, 0.6894, 0.5847, 0.6866, 0.5781, 0.6806, 0.5872, 0.6787, 0.5847, 0.6866, 0.5758, 0.6882, 0.3009, 0.4075, 0.3073, 0.3995, 0.3136, 0.4047, 0.308, 0.4134, 0.3073, 0.3995, 0.3152, 0.3914, 0.3206, 0.396, 0.3136, 0.4047, 0.3136, 0.4047, 0.3206, 0.396, 0.3265, 0.4, 0.3203, 0.4093, 0.308, 0.4134, 0.3136, 0.4047, 0.3203, 0.4093, 0.3156, 0.4185, 0.2101, 0.5345, 0.2189, 0.5366, 0.2201, 0.5425, 0.2113, 0.5408, 0.2189, 0.5366, 0.2303, 0.5345, 0.2316, 0.5408, 0.2201, 0.5425, 0.2201, 0.5425, 0.2316, 0.5408, 0.2326, 0.5474, 0.2211, 0.5488, 0.2113, 0.5408, 0.2201, 0.5425, 0.2211, 0.5488, 0.2123, 0.5474, 0.4116, 0.1666, 0.418, 0.1746, 0.4118, 0.1798, 0.4062, 0.1711, 0.418, 0.1746, 0.4259, 0.1826, 0.4189, 0.1885, 0.4118, 0.1798, 0.4118, 0.1798, 0.4189, 0.1885, 0.4113, 0.1937, 0.405, 0.1844, 0.4062, 0.1711, 0.4118, 0.1798, 0.405, 0.1844, 0.4003, 0.1751, 0.5758, 0.6882, 0.5847, 0.6866, 0.5826, 0.6951, 0.5737, 0.6963, 0.5847, 0.6866, 0.596, 0.6894, 0.5939, 0.6974, 0.5826, 0.6951, 0.5826, 0.6951, 0.5939, 0.6974, 0.5922, 0.7059, 0.5807, 0.7039, 0.5737, 0.6963, 0.5826, 0.6951, 0.5807, 0.7039, 0.5719, 0.7048])
me_circle.materials.append(mat_portal)
me_circle.update()
me_cylinder_001 = bpy.data.meshes.new('Cylinder.001')
me_cylinder_001.from_pydata([(0.0, 1.0, -1.0), (0.0, 1.0, 1.0), (0.1951, 0.9808, -1.0), (0.1951, 0.9808, 1.0), (0.3827, 0.9239, -1.0), (0.3827, 0.9239, 1.0), (0.5556, 0.8315, -1.0), (0.5556, 0.8315, 1.0), (0.7071, 0.7071, -1.0), (0.7071, 0.7071, 1.0), (0.8315, 0.5556, -1.0), (0.8315, 0.5556, 1.0), (0.9239, 0.3827, -1.0), (0.9239, 0.3827, 1.0), (0.9808, 0.1951, -1.0), (0.9808, 0.1951, 1.0), (1.0, 0.0, -1.0), (1.0, 0.0, 1.0), (0.9808, -0.1951, -1.0), (0.9808, -0.1951, 1.0), (0.9239, -0.3827, -1.0), (0.9239, -0.3827, 1.0), (0.8315, -0.5556, -1.0), (0.8315, -0.5556, 1.0), (0.7071, -0.7071, -1.0), (0.7071, -0.7071, 1.0), (0.5556, -0.8315, -1.0), (0.5556, -0.8315, 1.0), (0.3827, -0.9239, -1.0), (0.3827, -0.9239, 1.0), (0.1951, -0.9808, -1.0), (0.1951, -0.9808, 1.0), (0.0, -1.0, -1.0), (0.0, -1.0, 1.0), (-0.1951, -0.9808, -1.0), (-0.1951, -0.9808, 1.0), (-0.3827, -0.9239, -1.0), (-0.3827, -0.9239, 1.0), (-0.5556, -0.8315, -1.0), (-0.5556, -0.8315, 1.0), (-0.7071, -0.7071, -1.0), (-0.7071, -0.7071, 1.0), (-0.8315, -0.5556, -1.0), (-0.8315, -0.5556, 1.0), (-0.9239, -0.3827, -1.0), (-0.9239, -0.3827, 1.0), (-0.9808, -0.1951, -1.0), (-0.9808, -0.1951, 1.0), (-1.0, 0.0, -1.0), (-1.0, 0.0, 1.0), (-0.9808, 0.1951, -1.0), (-0.9808, 0.1951, 1.0), (-0.9239, 0.3827, -1.0), (-0.9239, 0.3827, 1.0), (-0.8315, 0.5556, -1.0), (-0.8315, 0.5556, 1.0), (-0.7071, 0.7071, -1.0), (-0.7071, 0.7071, 1.0), (-0.5556, 0.8315, -1.0), (-0.5556, 0.8315, 1.0), (-0.3827, 0.9239, -1.0), (-0.3827, 0.9239, 1.0), (-0.1951, 0.9808, -1.0), (-0.1951, 0.9808, 1.0), (0.0, 1.291, -2.574), (0.0, 1.291, -0.5741), (0.2518, 1.266, -2.574), (0.2518, 1.266, -0.5741), (0.494, 1.193, -2.574), (0.494, 1.193, -0.5741), (0.7171, 1.073, -2.574), (0.7171, 1.073, -0.5741), (0.9127, 0.9127, -2.574), (0.9127, 0.9127, -0.5741), (1.073, 0.7171, -2.574), (1.073, 0.7171, -0.5741), (1.193, 0.494, -2.574), (1.193, 0.494, -0.5741), (1.266, 0.2518, -2.574), (1.266, 0.2518, -0.5741), (1.291, 0.0, -2.574), (1.291, 0.0, -0.5741), (1.266, -0.2518, -2.574), (1.266, -0.2518, -0.5741), (1.193, -0.494, -2.574), (1.193, -0.494, -0.5741), (1.073, -0.7171, -2.574), (1.073, -0.7171, -0.5741), (0.9127, -0.9127, -2.574), (0.9127, -0.9127, -0.5741), (0.7171, -1.073, -2.574), (0.7171, -1.073, -0.5741), (0.494, -1.193, -2.574), (0.494, -1.193, -0.5741), (0.2518, -1.266, -2.574), (0.2518, -1.266, -0.5741), (0.0, -1.291, -2.574), (0.0, -1.291, -0.5741), (-0.2518, -1.266, -2.574), (-0.2518, -1.266, -0.5741), (-0.494, -1.193, -2.574), (-0.494, -1.193, -0.5741), (-0.7171, -1.073, -2.574), (-0.7171, -1.073, -0.5741), (-0.9127, -0.9127, -2.574), (-0.9127, -0.9127, -0.5741), (-1.073, -0.7171, -2.574), (-1.073, -0.7171, -0.5741), (-1.193, -0.494, -2.574), (-1.193, -0.494, -0.5741), (-1.266, -0.2518, -2.574), (-1.266, -0.2518, -0.5741), (-1.291, 0.0, -2.574), (-1.291, 0.0, -0.5741), (-1.266, 0.2518, -2.574), (-1.266, 0.2518, -0.5741), (-1.193, 0.494, -2.574), (-1.193, 0.494, -0.5741), (-1.073, 0.7171, -2.574), (-1.073, 0.7171, -0.5741), (-0.9127, 0.9127, -2.574), (-0.9127, 0.9127, -0.5741), (-0.7171, 1.073, -2.574), (-0.7171, 1.073, -0.5741), (-0.494, 1.193, -2.574), (-0.494, 1.193, -0.5741), (-0.2518, 1.266, -2.574), (-0.2518, 1.266, -0.5741), (0.0, 0.7251, 0.7693), (0.0, 0.7251, 2.769), (0.1415, 0.7111, 0.7693), (0.1415, 0.7111, 2.769), (0.2775, 0.6699, 0.7693), (0.2775, 0.6699, 2.769), (0.4028, 0.6029, 0.7693), (0.4028, 0.6029, 2.769), (0.5127, 0.5127, 0.7693), (0.5127, 0.5127, 2.769), (0.6029, 0.4028, 0.7693), (0.6029, 0.4028, 2.769), (0.6699, 0.2775, 0.7693), (0.6699, 0.2775, 2.769), (0.7111, 0.1415, 0.7693), (0.7111, 0.1415, 2.769), (0.7251, 0.0, 0.7693), (0.7251, 0.0, 2.769), (0.7111, -0.1415, 0.7693), (0.7111, -0.1415, 2.769), (0.6699, -0.2775, 0.7693), (0.6699, -0.2775, 2.769), (0.6029, -0.4028, 0.7693), (0.6029, -0.4028, 2.769), (0.5127, -0.5127, 0.7693), (0.5127, -0.5127, 2.769), (0.4028, -0.6029, 0.7693), (0.4028, -0.6029, 2.769), (0.2775, -0.6699, 0.7693), (0.2775, -0.6699, 2.769), (0.1415, -0.7111, 0.7693), (0.1415, -0.7111, 2.769), (0.0, -0.7251, 0.7693), (0.0, -0.7251, 2.769), (-0.1415, -0.7111, 0.7693), (-0.1415, -0.7111, 2.769), (-0.2775, -0.6699, 0.7693), (-0.2775, -0.6699, 2.769), (-0.4028, -0.6029, 0.7693), (-0.4028, -0.6029, 2.769), (-0.5127, -0.5127, 0.7693), (-0.5127, -0.5127, 2.769), (-0.6029, -0.4028, 0.7693), (-0.6029, -0.4028, 2.769), (-0.6699, -0.2775, 0.7693), (-0.6699, -0.2775, 2.769), (-0.7111, -0.1415, 0.7693), (-0.7111, -0.1415, 2.769), (-0.7251, 0.0, 0.7693), (-0.7251, 0.0, 2.769), (-0.7111, 0.1415, 0.7693), (-0.7111, 0.1415, 2.769), (-0.6699, 0.2775, 0.7693), (-0.6699, 0.2775, 2.769), (-0.6029, 0.4028, 0.7693), (-0.6029, 0.4028, 2.769), (-0.5127, 0.5127, 0.7693), (-0.5127, 0.5127, 2.769), (-0.4028, 0.6029, 0.7693), (-0.4028, 0.6029, 2.769), (-0.2775, 0.6699, 0.7693), (-0.2775, 0.6699, 2.769), (-0.1415, 0.7111, 0.7693), (-0.1415, 0.7111, 2.769)], [], [(0, 1, 3, 2), (2, 3, 5, 4), (4, 5, 7, 6), (6, 7, 9, 8), (8, 9, 11, 10), (10, 11, 13, 12), (12, 13, 15, 14), (14, 15, 17, 16), (16, 17, 19, 18), (18, 19, 21, 20), (20, 21, 23, 22), (22, 23, 25, 24), (24, 25, 27, 26), (26, 27, 29, 28), (28, 29, 31, 30), (30, 31, 33, 32), (32, 33, 35, 34), (34, 35, 37, 36), (36, 37, 39, 38), (38, 39, 41, 40), (40, 41, 43, 42), (42, 43, 45, 44), (44, 45, 47, 46), (46, 47, 49, 48), (48, 49, 51, 50), (50, 51, 53, 52), (52, 53, 55, 54), (54, 55, 57, 56), (56, 57, 59, 58), (58, 59, 61, 60), (3, 1, 63, 61, 59, 57, 55, 53, 51, 49, 47, 45, 43, 41, 39, 37, 35, 33, 31, 29, 27, 25, 23, 21, 19, 17, 15, 13, 11, 9, 7, 5), (60, 61, 63, 62), (62, 63, 1, 0), (0, 2, 4, 6, 8, 10, 12, 14, 16, 18, 20, 22, 24, 26, 28, 30, 32, 34, 36, 38, 40, 42, 44, 46, 48, 50, 52, 54, 56, 58, 60, 62), (64, 65, 67, 66), (66, 67, 69, 68), (68, 69, 71, 70), (70, 71, 73, 72), (72, 73, 75, 74), (74, 75, 77, 76), (76, 77, 79, 78), (78, 79, 81, 80), (80, 81, 83, 82), (82, 83, 85, 84), (84, 85, 87, 86), (86, 87, 89, 88), (88, 89, 91, 90), (90, 91, 93, 92), (92, 93, 95, 94), (94, 95, 97, 96), (96, 97, 99, 98), (98, 99, 101, 100), (100, 101, 103, 102), (102, 103, 105, 104), (104, 105, 107, 106), (106, 107, 109, 108), (108, 109, 111, 110), (110, 111, 113, 112), (112, 113, 115, 114), (114, 115, 117, 116), (116, 117, 119, 118), (118, 119, 121, 120), (120, 121, 123, 122), (122, 123, 125, 124), (67, 65, 127, 125, 123, 121, 119, 117, 115, 113, 111, 109, 107, 105, 103, 101, 99, 97, 95, 93, 91, 89, 87, 85, 83, 81, 79, 77, 75, 73, 71, 69), (124, 125, 127, 126), (126, 127, 65, 64), (64, 66, 68, 70, 72, 74, 76, 78, 80, 82, 84, 86, 88, 90, 92, 94, 96, 98, 100, 102, 104, 106, 108, 110, 112, 114, 116, 118, 120, 122, 124, 126), (128, 129, 131, 130), (130, 131, 133, 132), (132, 133, 135, 134), (134, 135, 137, 136), (136, 137, 139, 138), (138, 139, 141, 140), (140, 141, 143, 142), (142, 143, 145, 144), (144, 145, 147, 146), (146, 147, 149, 148), (148, 149, 151, 150), (150, 151, 153, 152), (152, 153, 155, 154), (154, 155, 157, 156), (156, 157, 159, 158), (158, 159, 161, 160), (160, 161, 163, 162), (162, 163, 165, 164), (164, 165, 167, 166), (166, 167, 169, 168), (168, 169, 171, 170), (170, 171, 173, 172), (172, 173, 175, 174), (174, 175, 177, 176), (176, 177, 179, 178), (178, 179, 181, 180), (180, 181, 183, 182), (182, 183, 185, 184), (184, 185, 187, 186), (186, 187, 189, 188), (131, 129, 191, 189, 187, 185, 183, 181, 179, 177, 175, 173, 171, 169, 167, 165, 163, 161, 159, 157, 155, 153, 151, 149, 147, 145, 143, 141, 139, 137, 135, 133), (188, 189, 191, 190), (190, 191, 129, 128), (128, 130, 132, 134, 136, 138, 140, 142, 144, 146, 148, 150, 152, 154, 156, 158, 160, 162, 164, 166, 168, 170, 172, 174, 176, 178, 180, 182, 184, 186, 188, 190)])
_uv = me_cylinder_001.uv_layers.new(name='UVMap')
_uv.uv.foreach_set('vector', [0.743, 0.4319, 0.743, 0.2631, 0.7592, 0.2631, 0.7592, 0.4319, 0.7592, 0.4319, 0.7592, 0.2631, 0.7745, 0.2631, 0.7745, 0.4319, 0.7745, 0.4319, 0.7745, 0.2631, 0.7883, 0.2631, 0.7883, 0.4319, 0.7883, 0.4319, 0.7883, 0.2631, 0.8, 0.2631, 0.8, 0.4319, 0.6812, 0.1867, 0.6812, 0.01787, 0.6929, 0.01787, 0.6929, 0.1867, 0.6929, 0.1867, 0.6929, 0.01787, 0.7066, 0.01787, 0.7066, 0.1867, 0.7066, 0.1867, 0.7066, 0.01787, 0.7219, 0.01787, 0.7219, 0.1867, 0.7219, 0.1867, 0.7219, 0.01787, 0.7381, 0.01787, 0.7381, 0.1867, 0.7381, 0.1867, 0.7381, 0.01787, 0.7547, 0.01787, 0.7547, 0.1867, 0.7547, 0.1867, 0.7547, 0.01787, 0.7709, 0.01787, 0.7709, 0.1867, 0.7709, 0.1867, 0.7709, 0.01787, 0.7862, 0.01787, 0.7862, 0.1867, 0.7862, 0.1867, 0.7862, 0.01787, 0.8, 0.01787, 0.8, 0.1867, 0.8, 0.1867, 0.8, 0.01787, 0.8117, 0.01787, 0.8117, 0.1867, 0.2704, 0.8401, 0.2704, 0.6713, 0.2842, 0.6713, 0.2842, 0.8401, 0.2842, 0.8401, 0.2842, 0.6713, 0.2995, 0.6713, 0.2995, 0.8401, 0.2995, 0.8401, 0.2995, 0.6713, 0.3157, 0.6713, 0.3157, 0.8401, 0.3157, 0.8401, 0.3157, 0.6713, 0.3322, 0.6713, 0.3322, 0.8401, 0.3322, 0.8401, 0.3322, 0.6713, 0.3485, 0.6713, 0.3485, 0.8401, 0.3485, 0.8401, 0.3485, 0.6713, 0.3638, 0.6713, 0.3638, 0.8401, 0.3638, 0.8401, 0.3638, 0.6713, 0.3775, 0.6713, 0.3775, 0.8401, 0.3775, 0.8401, 0.3775, 0.6713, 0.3892, 0.6713, 0.3892, 0.8401, 0.4249, 0.8401, 0.4249, 0.6713, 0.4387, 0.6713, 0.4387, 0.8401, 0.4387, 0.8401, 0.4387, 0.6713, 0.454, 0.6713, 0.454, 0.8401, 0.454, 0.8401, 0.454, 0.6713, 0.4702, 0.6713, 0.4702, 0.8401, 0.4702, 0.8401, 0.4702, 0.6713, 0.4868, 0.6713, 0.4868, 0.8401, 0.4868, 0.8401, 0.4868, 0.6713, 0.503, 0.6713, 0.503, 0.8401, 0.503, 0.8401, 0.503, 0.6713, 0.5183, 0.6713, 0.5183, 0.8401, 0.5183, 0.8401, 0.5183, 0.6713, 0.532, 0.6713, 0.532, 0.8401, 0.6812, 0.4319, 0.6812, 0.2631, 0.6949, 0.2631, 0.6949, 0.4319, 0.6949, 0.4319, 0.6949, 0.2631, 0.7102, 0.2631, 0.7102, 0.4319, 0.3009, 0.6169, 0.2892, 0.6052, 0.28, 0.5914, 0.2737, 0.5761, 0.2704, 0.5599, 0.2704, 0.5434, 0.2737, 0.5271, 0.28, 0.5118, 0.2892, 0.4981, 0.3009, 0.4864, 0.3146, 0.4772, 0.3299, 0.4709, 0.3461, 0.4676, 0.3627, 0.4676, 0.3789, 0.4709, 0.3942, 0.4772, 0.408, 0.4864, 0.4197, 0.4981, 0.4289, 0.5118, 0.4352, 0.5271, 0.4384, 0.5434, 0.4384, 0.5599, 0.4352, 0.5761, 0.4289, 0.5914, 0.4197, 0.6052, 0.408, 0.6169, 0.3942, 0.6261, 0.3789, 0.6324, 0.3627, 0.6356, 0.3461, 0.6356, 0.3299, 0.6324, 0.3146, 0.6261, 0.7102, 0.4319, 0.7102, 0.2631, 0.7264, 0.2631, 0.7264, 0.4319, 0.7264, 0.4319, 0.7264, 0.2631, 0.743, 0.2631, 0.743, 0.4319, 0.4929, 0.6052, 0.4837, 0.5914, 0.4774, 0.5761, 0.4741, 0.5599, 0.4741, 0.5434, 0.4774, 0.5271, 0.4837, 0.5118, 0.4929, 0.4981, 0.5046, 0.4864, 0.5183, 0.4772, 0.5336, 0.4709, 0.5499, 0.4676, 0.5664, 0.4676, 0.5826, 0.4709, 0.5979, 0.4772, 0.6117, 0.4864, 0.6234, 0.4981, 0.6326, 0.5118, 0.6389, 0.5271, 0.6421, 0.5434, 0.6421, 0.5599, 0.6389, 0.5761, 0.6326, 0.5914, 0.6234, 0.6052, 0.6117, 0.6169, 0.5979, 0.6261, 0.5826, 0.6324, 0.5664, 0.6356, 0.5499, 0.6356, 0.5336, 0.6324, 0.5183, 0.6261, 0.5046, 0.6169, 0.5719, 0.1867, 0.5719, 0.01787, 0.5929, 0.01787, 0.5929, 0.1867, 0.5929, 0.1867, 0.5929, 0.01787, 0.6126, 0.01787, 0.6126, 0.1867, 0.6126, 0.1867, 0.6126, 0.01787, 0.6303, 0.01787, 0.6303, 0.1867, 0.6303, 0.1867, 0.6303, 0.01787, 0.6454, 0.01787, 0.6454, 0.1867, 0.4921, 0.4319, 0.4921, 0.2631, 0.5072, 0.2631, 0.5072, 0.4319, 0.5072, 0.4319, 0.5072, 0.2631, 0.525, 0.2631, 0.525, 0.4319, 0.525, 0.4319, 0.525, 0.2631, 0.5447, 0.2631, 0.5447, 0.4319, 0.5447, 0.4319, 0.5447, 0.2631, 0.5657, 0.2631, 0.5657, 0.4319, 0.5657, 0.4319, 0.5657, 0.2631, 0.587, 0.2631, 0.587, 0.4319, 0.587, 0.4319, 0.587, 0.2631, 0.608, 0.2631, 0.608, 0.4319, 0.608, 0.4319, 0.608, 0.2631, 0.6277, 0.2631, 0.6277, 0.4319, 0.6277, 0.4319, 0.6277, 0.2631, 0.6454, 0.2631, 0.6454, 0.4319, 0.01787, 0.6918, 0.01787, 0.523, 0.03297, 0.523, 0.03297, 0.6918, 0.03297, 0.6918, 0.03297, 0.523, 0.05072, 0.523, 0.05072, 0.6918, 0.05072, 0.6918, 0.05072, 0.523, 0.07045, 0.523, 0.07045, 0.6918, 0.07045, 0.6918, 0.07045, 0.523, 0.0914, 0.523, 0.0914, 0.6918, 0.0914, 0.6918, 0.0914, 0.523, 0.1128, 0.523, 0.1128, 0.6918, 0.1128, 0.6918, 0.1128, 0.523, 0.1337, 0.523, 0.1337, 0.6918, 0.1337, 0.6918, 0.1337, 0.523, 0.1534, 0.523, 0.1534, 0.6918, 0.1534, 0.6918, 0.1534, 0.523, 0.1712, 0.523, 0.1712, 0.6918, 0.6779, 0.6364, 0.6779, 0.4676, 0.693, 0.4676, 0.693, 0.6364, 0.693, 0.6364, 0.693, 0.4676, 0.7107, 0.4676, 0.7107, 0.6364, 0.7107, 0.6364, 0.7107, 0.4676, 0.7304, 0.4676, 0.7304, 0.6364, 0.7304, 0.6364, 0.7304, 0.4676, 0.7514, 0.4676, 0.7514, 0.6364, 0.7514, 0.6364, 0.7514, 0.4676, 0.7727, 0.4676, 0.7727, 0.6364, 0.7727, 0.6364, 0.7727, 0.4676, 0.7937, 0.4676, 0.7937, 0.6364, 0.7937, 0.6364, 0.7937, 0.4676, 0.8134, 0.4676, 0.8134, 0.6364, 0.8134, 0.6364, 0.8134, 0.4676, 0.8312, 0.4676, 0.8312, 0.6364, 0.4921, 0.1867, 0.4921, 0.01787, 0.5099, 0.01787, 0.5099, 0.1867, 0.5099, 0.1867, 0.5099, 0.01787, 0.5296, 0.01787, 0.5296, 0.1867, 0.02203, 0.1579, 0.01787, 0.137, 0.01787, 0.1156, 0.02203, 0.09466, 0.0302, 0.07493, 0.04207, 0.05717, 0.05717, 0.04207, 0.07493, 0.0302, 0.09466, 0.02203, 0.1156, 0.01787, 0.137, 0.01787, 0.1579, 0.02203, 0.1776, 0.0302, 0.1954, 0.04207, 0.2105, 0.05717, 0.2224, 0.07493, 0.2305, 0.09466, 0.2347, 0.1156, 0.2347, 0.137, 0.2305, 0.1579, 0.2224, 0.1776, 0.2105, 0.1954, 0.1954, 0.2105, 0.1776, 0.2224, 0.1579, 0.2305, 0.137, 0.2347, 0.1156, 0.2347, 0.09466, 0.2305, 0.07493, 0.2224, 0.05717, 0.2105, 0.04207, 0.1954, 0.0302, 0.1776, 0.5296, 0.1867, 0.5296, 0.01787, 0.5506, 0.01787, 0.5506, 0.1867, 0.5506, 0.1867, 0.5506, 0.01787, 0.5719, 0.01787, 0.5719, 0.1867, 0.01787, 0.3895, 0.01787, 0.3682, 0.02203, 0.3472, 0.0302, 0.3275, 0.04207, 0.3097, 0.05717, 0.2946, 0.07493, 0.2828, 0.09466, 0.2746, 0.1156, 0.2704, 0.137, 0.2704, 0.1579, 0.2746, 0.1776, 0.2828, 0.1954, 0.2946, 0.2105, 0.3097, 0.2224, 0.3275, 0.2305, 0.3472, 0.2347, 0.3682, 0.2347, 0.3895, 0.2305, 0.4105, 0.2224, 0.4302, 0.2105, 0.448, 0.1954, 0.4631, 0.1776, 0.4749, 0.1579, 0.4831, 0.137, 0.4873, 0.1156, 0.4873, 0.09466, 0.4831, 0.07493, 0.4749, 0.05717, 0.4631, 0.04207, 0.448, 0.0302, 0.4302, 0.02203, 0.4105, 0.06269, 0.8963, 0.06269, 0.7275, 0.07445, 0.7275, 0.07445, 0.8963, 0.07445, 0.8963, 0.07445, 0.7275, 0.08553, 0.7275, 0.08553, 0.8963, 0.08553, 0.8963, 0.08553, 0.7275, 0.09551, 0.7275, 0.09551, 0.8963, 0.09551, 0.8963, 0.09551, 0.7275, 0.104, 0.7275, 0.104, 0.8963, 0.6779, 0.841, 0.6779, 0.6722, 0.6863, 0.6722, 0.6863, 0.841, 0.6863, 0.841, 0.6863, 0.6722, 0.6963, 0.6722, 0.6963, 0.841, 0.6963, 0.841, 0.6963, 0.6722, 0.7074, 0.6722, 0.7074, 0.841, 0.7074, 0.841, 0.7074, 0.6722, 0.7192, 0.6722, 0.7192, 0.841, 0.7192, 0.841, 0.7192, 0.6722, 0.7312, 0.6722, 0.7312, 0.841, 0.7312, 0.841, 0.7312, 0.6722, 0.7429, 0.6722, 0.7429, 0.841, 0.7429, 0.841, 0.7429, 0.6722, 0.754, 0.6722, 0.754, 0.841, 0.754, 0.841, 0.754, 0.6722, 0.764, 0.6722, 0.764, 0.841, 0.764, 0.841, 0.764, 0.6722, 0.7725, 0.6722, 0.7725, 0.841, 0.8082, 0.841, 0.8082, 0.6722, 0.8182, 0.6722, 0.8182, 0.841, 0.8182, 0.841, 0.8182, 0.6722, 0.8293, 0.6722, 0.8293, 0.841, 0.8293, 0.841, 0.8293, 0.6722, 0.841, 0.6722, 0.841, 0.841, 0.841, 0.841, 0.841, 0.6722, 0.853, 0.6722, 0.853, 0.841, 0.853, 0.841, 0.853, 0.6722, 0.8648, 0.6722, 0.8648, 0.841, 0.8648, 0.841, 0.8648, 0.6722, 0.8759, 0.6722, 0.8759, 0.841, 0.8759, 0.841, 0.8759, 0.6722, 0.8858, 0.6722, 0.8858, 0.841, 0.8858, 0.841, 0.8858, 0.6722, 0.8943, 0.6722, 0.8943, 0.841, 0.1397, 0.8963, 0.1397, 0.7275, 0.1497, 0.7275, 0.1497, 0.8963, 0.1497, 0.8963, 0.1497, 0.7275, 0.1608, 0.7275, 0.1608, 0.8963, 0.1608, 0.8963, 0.1608, 0.7275, 0.1725, 0.7275, 0.1725, 0.8963, 0.1725, 0.8963, 0.1725, 0.7275, 0.1845, 0.7275, 0.1845, 0.8963, 0.1845, 0.8963, 0.1845, 0.7275, 0.1963, 0.7275, 0.1963, 0.8963, 0.1963, 0.8963, 0.1963, 0.7275, 0.2074, 0.7275, 0.2074, 0.8963, 0.2074, 0.8963, 0.2074, 0.7275, 0.2174, 0.7275, 0.2174, 0.8963, 0.01787, 0.8963, 0.01787, 0.7275, 0.02784, 0.7275, 0.02784, 0.8963, 0.02784, 0.8963, 0.02784, 0.7275, 0.03892, 0.7275, 0.03892, 0.8963, 0.838, 0.3418, 0.8357, 0.33, 0.8357, 0.318, 0.838, 0.3062, 0.8426, 0.2952, 0.8493, 0.2852, 0.8578, 0.2767, 0.8677, 0.27, 0.8788, 0.2654, 0.8906, 0.2631, 0.9026, 0.2631, 0.9144, 0.2654, 0.9254, 0.27, 0.9354, 0.2767, 0.9439, 0.2852, 0.9506, 0.2952, 0.9552, 0.3062, 0.9575, 0.318, 0.9575, 0.33, 0.9552, 0.3418, 0.9506, 0.3529, 0.9439, 0.3628, 0.9354, 0.3713, 0.9254, 0.378, 0.9144, 0.3826, 0.9026, 0.3849, 0.8906, 0.3849, 0.8788, 0.3826, 0.8677, 0.378, 0.8578, 0.3713, 0.8493, 0.3628, 0.8426, 0.3529, 0.03892, 0.8963, 0.03892, 0.7275, 0.05069, 0.7275, 0.05069, 0.8963, 0.05069, 0.8963, 0.05069, 0.7275, 0.06269, 0.7275, 0.06269, 0.8963, 0.8474, 0.08476, 0.8474, 0.07277, 0.8497, 0.061, 0.8543, 0.04992, 0.861, 0.03994, 0.8695, 0.03146, 0.8794, 0.0248, 0.8905, 0.02021, 0.9023, 0.01787, 0.9143, 0.01787, 0.9261, 0.02021, 0.9371, 0.0248, 0.9471, 0.03146, 0.9556, 0.03994, 0.9623, 0.04992, 0.9669, 0.061, 0.9692, 0.07277, 0.9692, 0.08476, 0.9669, 0.09653, 0.9623, 0.1076, 0.9556, 0.1176, 0.9471, 0.1261, 0.9371, 0.1327, 0.9261, 0.1373, 0.9143, 0.1397, 0.9023, 0.1397, 0.8905, 0.1373, 0.8794, 0.1327, 0.8695, 0.1261, 0.861, 0.1176, 0.8543, 0.1076, 0.8497, 0.09653])
me_cylinder_001.materials.append(mat_base)
me_cylinder_001.update()

# ---- objects
ob_light = bpy.data.objects.new('Light', light_light)
ob_camera = bpy.data.objects.new('Camera', cam_camera)
ob_circle = bpy.data.objects.new('Circle', me_circle)
ob_base = bpy.data.objects.new('Base', me_cylinder_001)

# ---- transforms, parenting, visibility, modifiers, constraints
ob_light.location = (4.076, 1.005, 5.904)
ob_light.rotation_euler = (0.6503, 0.05522, 1.866)
ob_light.lock_rotations_4d = False
ob_light.empty_display_type = 'ARROWS'
ob_light.color = (0.0, 0.0, 0.0, 0.0)
ob_light.lineart.crease_threshold = 0.0
ob_camera.location = (7.359, -6.926, 4.958)
ob_camera.rotation_euler = (1.109, 0.0, 0.8149)
ob_camera.lock_rotations_4d = False
ob_camera.empty_display_type = 'ARROWS'
ob_camera.color = (0.0, 0.0, 0.0, 0.0)
ob_camera.display_type = 'WIRE'
ob_camera.lineart.crease_threshold = 0.0
ob_circle.location = (0.0, 0.0, 1.409)
ob_circle.rotation_euler = (-0.0, 1.571, 0.0)
ob_circle.scale = (1.0, 0.6667, 0.6315)
ob_base.location = (0.0, 0.0, 0.09452)
ob_base.scale = (0.7747, 0.7747, 0.06005)

# ---- collection membership
col_collection.objects.link(ob_light)
col_collection.objects.link(ob_camera)
col_collection.objects.link(ob_circle)
col_collection.objects.link(ob_base)

# ---- scene / render settings (as saved in the file)
scene.camera = ob_camera
scene.frame_start = 1; scene.frame_end = 250; scene.frame_set(1)
scene.render.engine = 'BLENDER_EEVEE_NEXT'
bpy.context.view_layer.update()
